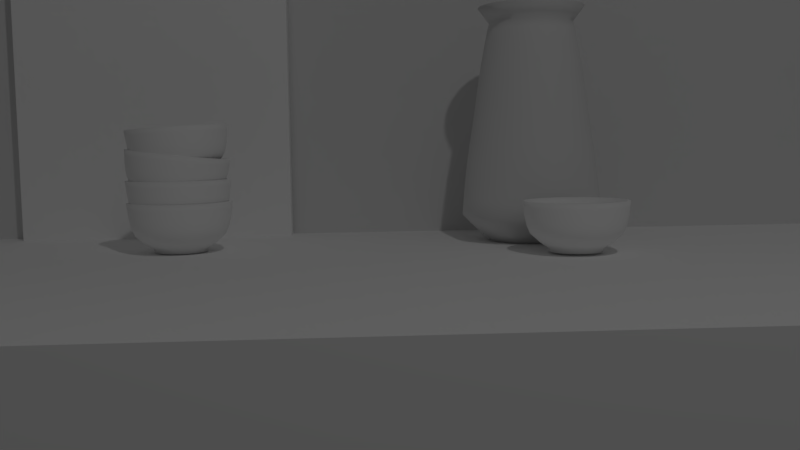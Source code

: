 # Source: scene3.blend  (saved by Blender 2.78.0; exported with 4.5.12 LTS)
import bpy
from mathutils import Matrix  # noqa: F401  (used for matrix-valued properties, if any)

bpy.ops.wm.read_factory_settings(use_empty=True)
scene = bpy.context.scene
scene.name = 'Scene'

# ---- collections
col_collection_1 = bpy.data.collections.new('Collection 1'); scene.collection.children.link(col_collection_1)

# ---- materials (node trees are filled in below, after node groups)
mat_material_003 = bpy.data.materials.new('Material.003')
mat_material_003.alpha_threshold = 0.0
mat_material_003.use_transparent_shadow = False
mat_material_003.diffuse_color = (1.0, 1.0, 1.0, 1.0)
mat_material_003.roughness = 0.5
mat_material_001 = bpy.data.materials.new('Material.001')
mat_material_001.alpha_threshold = 0.0
mat_material_001.use_transparent_shadow = False
mat_material_001.roughness = 0.5
mat_material = bpy.data.materials.new('Material')
mat_material.alpha_threshold = 0.0
mat_material.use_transparent_shadow = False
mat_material.diffuse_color = (1.0, 1.0, 1.0, 1.0)
mat_material.roughness = 0.5
mat_material.line_color = (0.0, 0.0, 0.0, 1.0)
mat_material_002 = bpy.data.materials.new('Material.002')
mat_material_002.alpha_threshold = 0.0
mat_material_002.use_transparent_shadow = False
mat_material_002.diffuse_color = (1.0, 1.0, 1.0, 1.0)
mat_material_002.roughness = 0.5
mat_material_004 = bpy.data.materials.new('Material.004')
mat_material_004.alpha_threshold = 0.0
mat_material_004.use_transparent_shadow = False
mat_material_004.diffuse_color = (1.0, 1.0, 1.0, 1.0)
mat_material_004.roughness = 0.5
mat_material_005 = bpy.data.materials.new('Material.005')
mat_material_005.alpha_threshold = 0.0
mat_material_005.use_transparent_shadow = False
mat_material_005.diffuse_color = (1.0, 1.0, 1.0, 1.0)
mat_material_005.roughness = 0.5
mat_material_008 = bpy.data.materials.new('Material.008')
mat_material_008.alpha_threshold = 0.0
mat_material_008.use_transparent_shadow = False
mat_material_008.diffuse_color = (0.4292, 0.4292, 0.4292, 1.0)
mat_material_008.roughness = 0.5
mat_material_006 = bpy.data.materials.new('Material.006')
mat_material_006.alpha_threshold = 0.0
mat_material_006.use_transparent_shadow = False
mat_material_006.diffuse_color = (1.0, 1.0, 1.0, 1.0)
mat_material_006.roughness = 0.5
mat_material_007 = bpy.data.materials.new('Material.007')
mat_material_007.alpha_threshold = 0.0
mat_material_007.use_transparent_shadow = False
mat_material_007.diffuse_color = (1.0, 1.0, 1.0, 1.0)
mat_material_007.roughness = 0.5
mat_material_009 = bpy.data.materials.new('Material.009')
mat_material_009.alpha_threshold = 0.0
mat_material_009.use_transparent_shadow = False
mat_material_009.roughness = 0.5
mat_material_010 = bpy.data.materials.new('Material.010')
mat_material_010.alpha_threshold = 0.0
mat_material_010.use_transparent_shadow = False
mat_material_010.diffuse_color = (1.0, 1.0, 1.0, 1.0)
mat_material_010.roughness = 0.5

# ---- material node trees

# ---- world
world_world = bpy.data.worlds.new('World'); scene.world = world_world
world_world.color = (0.05088, 0.05088, 0.05088)
world_world.use_sun_shadow = False
world_world.sun_shadow_jitter_overblur = 0.0
world_world.cycles.sampling_method = 'MANUAL'

# ---- cameras
cam_camera = bpy.data.cameras.new('Camera')
cam_camera.clip_end = 100.0
cam_camera.lens = 35.0
cam_camera.sensor_width = 32.0
cam_camera.sensor_height = 18.0
cam_camera.ortho_scale = 7.314
cam_camera.dof.focus_distance = 0.0
cam_camera.dof.aperture_fstop = 128.0

# ---- lights
light_lamp = bpy.data.lights.new('Lamp', 'POINT')
light_lamp.transmission_factor = 0.0
light_lamp.cutoff_distance = 30.0
light_lamp.energy = 100.0
light_lamp.shadow_buffer_clip_start = 1.001
light_lamp.shadow_soft_size = 0.1
light_lamp.shadow_maximum_resolution = 0.006
light_lamp.use_absolute_resolution = True

# ---- meshes
me_cube_001 = bpy.data.meshes.new('Cube.001')
me_cube_001.from_pydata([(-1.0, -1.0, -1.0), (-1.0, -1.0, 1.0), (-1.0, 1.0, -1.0), (-1.0, 1.0, 1.0), (1.0, -1.0, -1.0), (1.0, -1.0, 1.0), (1.0, 1.0, -1.0), (1.0, 1.0, 1.0)], [], [(0, 1, 3, 2), (2, 3, 7, 6), (6, 7, 5, 4), (4, 5, 1, 0), (2, 6, 4, 0), (7, 3, 1, 5)])
me_cube_001.materials.append(mat_material_003)
me_cube_001.use_remesh_preserve_volume = False
me_cube_001.use_remesh_preserve_attributes = False
me_cube_001.use_mirror_vertex_groups = False
me_cube_001.update()
me_plane = bpy.data.meshes.new('Plane')
me_plane.from_pydata([(-1.0, -1.0, 0.0), (1.0, -1.0, 0.0), (-1.0, 1.0, 0.0), (1.0, 1.0, 0.0)], [], [(0, 1, 3, 2)])
me_plane.materials.append(mat_material_001)
me_plane.use_remesh_preserve_volume = False
me_plane.use_remesh_preserve_attributes = False
me_plane.use_mirror_vertex_groups = False
me_plane.update()
me_cube = bpy.data.meshes.new('Cube')
me_cube.from_pydata([(1.0, 1.0, -1.0), (1.0, -1.0, -1.0), (-1.0, -1.0, -1.0), (-1.0, 1.0, -1.0), (1.0, 1.0, 1.0), (1.0, -1.0, 1.0), (-1.0, -1.0, 1.0), (-1.0, 1.0, 1.0)], [], [(0, 1, 2, 3), (4, 7, 6, 5), (0, 4, 5, 1), (1, 5, 6, 2), (2, 6, 7, 3), (4, 0, 3, 7)])
me_cube.materials.append(mat_material)
me_cube.materials.append(mat_material_002)
me_cube.use_remesh_preserve_volume = False
me_cube.use_remesh_preserve_attributes = False
me_cube.use_mirror_vertex_groups = False
me_cube.update()
me_circle = bpy.data.meshes.new('Circle')
me_circle.from_pydata([(0.0, 1.0, 0.0), (-0.1951, 0.9808, 0.0), (-0.3827, 0.9239, 0.0), (-0.5556, 0.8315, 0.0), (-0.7071, 0.7071, 0.0), (-0.8315, 0.5556, 0.0), (-0.9239, 0.3827, 0.0), (-0.9808, 0.1951, 0.0), (-1.0, 7.55e-08, 0.0), (-0.9808, -0.1951, 0.0), (-0.9239, -0.3827, 0.0), (-0.8315, -0.5556, 0.0), (-0.7071, -0.7071, 0.0), (-0.5556, -0.8315, 0.0), (-0.3827, -0.9239, 0.0), (-0.1951, -0.9808, 0.0), (3.258e-07, -1.0, 0.0), (0.1951, -0.9808, 0.0), (0.3827, -0.9239, 0.0), (0.5556, -0.8315, 0.0), (0.7071, -0.7071, 0.0), (0.8315, -0.5556, 0.0), (0.9239, -0.3827, 0.0), (0.9808, -0.1951, 0.0), (1.0, 9.656e-07, 0.0), (0.9808, 0.1951, 0.0), (0.9239, 0.3827, 0.0), (0.8315, 0.5556, 0.0), (0.7071, 0.7071, 0.0), (0.5556, 0.8315, 0.0), (0.3827, 0.9239, 0.0), (0.1951, 0.9808, 0.0), (3.562e-09, 1.03, 0.1261), (-0.2009, 1.01, 0.1261), (-0.3942, 0.9516, 0.1261), (-0.5722, 0.8564, 0.1261), (-0.7283, 0.7283, 0.1261), (-0.8564, 0.5722, 0.1261), (-0.9516, 0.3942, 0.1261), (-1.01, 0.2009, 0.1261), (-1.03, 6.921e-08, 0.1261), (-1.01, -0.2009, 0.1261), (-0.9516, -0.3942, 0.1261), (-0.8564, -0.5722, 0.1261), (-0.7283, -0.7283, 0.1261), (-0.5722, -0.8564, 0.1261), (-0.3942, -0.9516, 0.1261), (-0.2009, -1.01, 0.1261), (3.392e-07, -1.03, 0.1261), (0.2009, -1.01, 0.1261), (0.3942, -0.9516, 0.1261), (0.5722, -0.8564, 0.1261), (0.7283, -0.7283, 0.1261), (0.8564, -0.5722, 0.1261), (0.9516, -0.3942, 0.1261), (1.01, -0.2009, 0.1261), (1.03, 9.86e-07, 0.1261), (1.01, 0.2009, 0.1261), (0.9516, 0.3942, 0.1261), (0.8564, 0.5722, 0.1261), (0.7283, 0.7283, 0.1261), (0.5722, 0.8564, 0.1261), (0.3942, 0.9516, 0.1261), (0.2009, 1.01, 0.1261), (3.221e-08, 1.403, 0.373), (-0.2738, 1.376, 0.373), (-0.5371, 1.297, 0.373), (-0.7797, 1.167, 0.373), (-0.9924, 0.9924, 0.373), (-1.167, 0.7797, 0.373), (-1.297, 0.5371, 0.373), (-1.376, 0.2738, 0.373), (-1.403, -2.456e-08, 0.373), (-1.376, -0.2738, 0.373), (-1.297, -0.5371, 0.373), (-1.167, -0.7797, 0.373), (-0.9924, -0.9924, 0.373), (-0.7797, -1.167, 0.373), (-0.5371, -1.297, 0.373), (-0.2738, -1.376, 0.373), (4.895e-07, -1.403, 0.373), (0.2738, -1.376, 0.373), (0.5371, -1.297, 0.373), (0.7797, -1.167, 0.373), (0.9924, -0.9924, 0.373), (1.167, -0.7797, 0.373), (1.297, -0.5371, 0.373), (1.376, -0.2738, 0.373), (1.403, 1.225e-06, 0.373), (1.376, 0.2738, 0.373), (1.297, 0.5371, 0.373), (1.167, 0.7797, 0.373), (0.9924, 0.9924, 0.373), (0.7797, 1.167, 0.373), (0.5371, 1.297, 0.373), (0.2738, 1.376, 0.373), (6.321e-08, 1.775, 0.7092), (-0.3464, 1.741, 0.7092), (-0.6794, 1.64, 0.7092), (-0.9864, 1.476, 0.7092), (-1.255, 1.255, 0.7092), (-1.476, 0.9864, 0.7092), (-1.64, 0.6794, 0.7092), (-1.741, 0.3464, 0.7092), (-1.775, -1.041e-07, 0.7092), (-1.741, -0.3464, 0.7092), (-1.64, -0.6794, 0.7092), (-1.476, -0.9864, 0.7092), (-1.255, -1.255, 0.7092), (-0.9864, -1.476, 0.7092), (-0.6794, -1.64, 0.7092), (-0.3464, -1.741, 0.7092), (6.417e-07, -1.775, 0.7092), (0.3464, -1.741, 0.7092), (0.6794, -1.64, 0.7092), (0.9864, -1.476, 0.7092), (1.255, -1.255, 0.7092), (1.476, -0.9864, 0.7092), (1.64, -0.6794, 0.7092), (1.741, -0.3464, 0.7092), (1.775, 1.476e-06, 0.7092), (1.741, 0.3464, 0.7092), (1.64, 0.6794, 0.7092), (1.476, 0.9864, 0.7092), (1.255, 1.255, 0.7092), (0.9864, 1.476, 0.7092), (0.6794, 1.64, 0.7092), (0.3464, 1.741, 0.7092), (7.703e-08, 1.899, 0.9982), (-0.3704, 1.862, 0.9982), (-0.7266, 1.754, 0.9982), (-1.055, 1.579, 0.9982), (-1.343, 1.343, 0.9982), (-1.579, 1.055, 0.9982), (-1.754, 0.7266, 0.9982), (-1.862, 0.3704, 0.9982), (-1.899, -1.336e-07, 0.9982), (-1.862, -0.3704, 0.9982), (-1.754, -0.7266, 0.9982), (-1.579, -1.055, 0.9982), (-1.343, -1.343, 0.9982), (-1.055, -1.579, 0.9982), (-0.7266, -1.754, 0.9982), (-0.3704, -1.862, 0.9982), (6.957e-07, -1.899, 0.9982), (0.3704, -1.862, 0.9982), (0.7266, -1.754, 0.9982), (1.055, -1.579, 0.9982), (1.343, -1.343, 0.9982), (1.579, -1.055, 0.9982), (1.754, -0.7266, 0.9982), (1.862, -0.3704, 0.9982), (1.899, 1.556e-06, 0.9982), (1.862, 0.3704, 0.9982), (1.754, 0.7266, 0.9982), (1.579, 1.055, 0.9982), (1.343, 1.343, 0.9982), (1.055, 1.579, 0.9982), (0.7266, 1.754, 0.9982), (0.3704, 1.862, 0.9982), (8.613e-08, 1.955, 1.244), (-0.3815, 1.918, 1.244), (-0.7483, 1.806, 1.244), (-1.086, 1.626, 1.244), (-1.383, 1.383, 1.244), (-1.626, 1.086, 1.244), (-1.806, 0.7483, 1.244), (-1.918, 0.3815, 1.244), (-1.955, -1.462e-07, 1.244), (-1.918, -0.3815, 1.244), (-1.806, -0.7483, 1.244), (-1.626, -1.086, 1.244), (-1.383, -1.383, 1.244), (-1.086, -1.626, 1.244), (-0.7483, -1.806, 1.244), (-0.3815, -1.918, 1.244), (7.232e-07, -1.955, 1.244), (0.3815, -1.918, 1.244), (0.7483, -1.806, 1.244), (1.086, -1.626, 1.244), (1.383, -1.383, 1.244), (1.626, -1.086, 1.244), (1.806, -0.7483, 1.244), (1.918, -0.3815, 1.244), (1.955, 1.594e-06, 1.244), (1.918, 0.3815, 1.244), (1.806, 0.7483, 1.244), (1.626, 1.086, 1.244), (1.383, 1.383, 1.244), (1.086, 1.626, 1.244), (0.7483, 1.806, 1.244), (0.3815, 1.918, 1.244), (8.998e-08, 1.995, 1.509), (-0.3892, 1.957, 1.509), (-0.7635, 1.843, 1.509), (-1.108, 1.659, 1.509), (-1.411, 1.411, 1.509), (-1.659, 1.108, 1.509), (-1.843, 0.7635, 1.509), (-1.957, 0.3892, 1.509), (-1.995, -1.547e-07, 1.509), (-1.957, -0.3892, 1.509), (-1.843, -0.7635, 1.509), (-1.659, -1.108, 1.509), (-1.411, -1.411, 1.509), (-1.108, -1.659, 1.509), (-0.7635, -1.843, 1.509), (-0.3892, -1.957, 1.509), (7.401e-07, -1.995, 1.509), (0.3892, -1.957, 1.509), (0.7635, -1.843, 1.509), (1.108, -1.659, 1.509), (1.411, -1.411, 1.509), (1.659, -1.108, 1.509), (1.843, -0.7635, 1.509), (1.957, -0.3892, 1.509), (1.995, 1.621e-06, 1.509), (1.957, 0.3892, 1.509), (1.843, 0.7635, 1.509), (1.659, 1.108, 1.509), (1.411, 1.411, 1.509), (1.108, 1.659, 1.509), (0.7635, 1.843, 1.509), (0.3892, 1.957, 1.509), (9.219e-08, 2.024, 1.774), (-0.3949, 1.985, 1.774), (-0.7746, 1.87, 1.774), (-1.124, 1.683, 1.774), (-1.431, 1.431, 1.774), (-1.683, 1.124, 1.774), (-1.87, 0.7746, 1.774), (-1.985, 0.3949, 1.774), (-2.024, -1.62e-07, 1.774), (-1.985, -0.3949, 1.774), (-1.87, -0.7746, 1.774), (-1.683, -1.124, 1.774), (-1.431, -1.431, 1.774), (-1.124, -1.683, 1.774), (-0.7746, -1.87, 1.774), (-0.3949, -1.985, 1.774), (7.517e-07, -2.024, 1.774), (0.3949, -1.985, 1.774), (0.7746, -1.87, 1.774), (1.124, -1.683, 1.774), (1.431, -1.431, 1.774), (1.683, -1.124, 1.774), (1.87, -0.7746, 1.774), (1.985, -0.3949, 1.774), (2.024, 1.64e-06, 1.774), (1.985, 0.3949, 1.774), (1.87, 0.7746, 1.774), (1.683, 1.124, 1.774), (1.431, 1.431, 1.774), (1.124, 1.683, 1.774), (0.7745, 1.87, 1.774), (0.3949, 1.985, 1.774), (9.42e-08, 2.046, 2.001), (-0.3992, 2.007, 2.001), (-0.7832, 1.891, 2.001), (-1.137, 1.702, 2.001), (-1.447, 1.447, 2.001), (-1.702, 1.137, 2.001), (-1.891, 0.7832, 2.001), (-2.007, 0.3992, 2.001), (-2.046, -1.675e-07, 2.001), (-2.007, -0.3992, 2.001), (-1.891, -0.7832, 2.001), (-1.702, -1.137, 2.001), (-1.447, -1.447, 2.001), (-1.137, -1.702, 2.001), (-0.7832, -1.891, 2.001), (-0.3992, -2.007, 2.001), (7.61e-07, -2.046, 2.001), (0.3992, -2.007, 2.001), (0.7832, -1.891, 2.001), (1.137, -1.702, 2.001), (1.447, -1.447, 2.001), (1.702, -1.137, 2.001), (1.891, -0.7832, 2.001), (2.007, -0.3992, 2.001), (2.046, 1.654e-06, 2.001), (2.007, 0.3993, 2.001), (1.891, 0.7832, 2.001), (1.702, 1.137, 2.001), (1.447, 1.447, 2.001), (1.137, 1.702, 2.001), (0.7832, 1.891, 2.001), (0.3992, 2.007, 2.001)], [], [(10, 9, 41, 42), (24, 23, 55, 56), (11, 10, 42, 43), (25, 24, 56, 57), (12, 11, 43, 44), (26, 25, 57, 58), (13, 12, 44, 45), (27, 26, 58, 59), (14, 13, 45, 46), (1, 0, 32, 33), (28, 27, 59, 60), (15, 14, 46, 47), (2, 1, 33, 34), (29, 28, 60, 61), (16, 15, 47, 48), (3, 2, 34, 35), (30, 29, 61, 62), (17, 16, 48, 49), (4, 3, 35, 36), (31, 30, 62, 63), (18, 17, 49, 50), (5, 4, 36, 37), (0, 31, 63, 32), (19, 18, 50, 51), (6, 5, 37, 38), (20, 19, 51, 52), (7, 6, 38, 39), (21, 20, 52, 53), (8, 7, 39, 40), (22, 21, 53, 54), (9, 8, 40, 41), (23, 22, 54, 55), (37, 36, 68, 69), (32, 63, 95, 64), (51, 50, 82, 83), (38, 37, 69, 70), (52, 51, 83, 84), (39, 38, 70, 71), (53, 52, 84, 85), (40, 39, 71, 72), (54, 53, 85, 86), (41, 40, 72, 73), (55, 54, 86, 87), (42, 41, 73, 74), (56, 55, 87, 88), (43, 42, 74, 75), (57, 56, 88, 89), (44, 43, 75, 76), (58, 57, 89, 90), (45, 44, 76, 77), (59, 58, 90, 91), (46, 45, 77, 78), (33, 32, 64, 65), (60, 59, 91, 92), (47, 46, 78, 79), (34, 33, 65, 66), (61, 60, 92, 93), (48, 47, 79, 80), (35, 34, 66, 67), (62, 61, 93, 94), (49, 48, 80, 81), (36, 35, 67, 68), (63, 62, 94, 95), (50, 49, 81, 82), (72, 71, 103, 104), (86, 85, 117, 118), (73, 72, 104, 105), (87, 86, 118, 119), (74, 73, 105, 106), (88, 87, 119, 120), (75, 74, 106, 107), (89, 88, 120, 121), (76, 75, 107, 108), (90, 89, 121, 122), (77, 76, 108, 109), (91, 90, 122, 123), (78, 77, 109, 110), (65, 64, 96, 97), (92, 91, 123, 124), (79, 78, 110, 111), (66, 65, 97, 98), (93, 92, 124, 125), (80, 79, 111, 112), (67, 66, 98, 99), (94, 93, 125, 126), (81, 80, 112, 113), (68, 67, 99, 100), (95, 94, 126, 127), (82, 81, 113, 114), (69, 68, 100, 101), (64, 95, 127, 96), (83, 82, 114, 115), (70, 69, 101, 102), (84, 83, 115, 116), (71, 70, 102, 103), (85, 84, 116, 117), (107, 106, 138, 139), (121, 120, 152, 153), (108, 107, 139, 140), (122, 121, 153, 154), (109, 108, 140, 141), (123, 122, 154, 155), (110, 109, 141, 142), (97, 96, 128, 129), (124, 123, 155, 156), (111, 110, 142, 143), (98, 97, 129, 130), (125, 124, 156, 157), (112, 111, 143, 144), (99, 98, 130, 131), (126, 125, 157, 158), (113, 112, 144, 145), (100, 99, 131, 132), (127, 126, 158, 159), (114, 113, 145, 146), (101, 100, 132, 133), (96, 127, 159, 128), (115, 114, 146, 147), (102, 101, 133, 134), (116, 115, 147, 148), (103, 102, 134, 135), (117, 116, 148, 149), (104, 103, 135, 136), (118, 117, 149, 150), (105, 104, 136, 137), (119, 118, 150, 151), (106, 105, 137, 138), (120, 119, 151, 152), (142, 141, 173, 174), (129, 128, 160, 161), (156, 155, 187, 188), (143, 142, 174, 175), (130, 129, 161, 162), (157, 156, 188, 189), (144, 143, 175, 176), (131, 130, 162, 163), (158, 157, 189, 190), (145, 144, 176, 177), (132, 131, 163, 164), (159, 158, 190, 191), (146, 145, 177, 178), (133, 132, 164, 165), (128, 159, 191, 160), (147, 146, 178, 179), (134, 133, 165, 166), (148, 147, 179, 180), (135, 134, 166, 167), (149, 148, 180, 181), (136, 135, 167, 168), (150, 149, 181, 182), (137, 136, 168, 169), (151, 150, 182, 183), (138, 137, 169, 170), (152, 151, 183, 184), (139, 138, 170, 171), (153, 152, 184, 185), (140, 139, 171, 172), (154, 153, 185, 186), (141, 140, 172, 173), (155, 154, 186, 187), (177, 176, 208, 209), (164, 163, 195, 196), (191, 190, 222, 223), (178, 177, 209, 210), (165, 164, 196, 197), (160, 191, 223, 192), (179, 178, 210, 211), (166, 165, 197, 198), (180, 179, 211, 212), (167, 166, 198, 199), (181, 180, 212, 213), (168, 167, 199, 200), (182, 181, 213, 214), (169, 168, 200, 201), (183, 182, 214, 215), (170, 169, 201, 202), (184, 183, 215, 216), (171, 170, 202, 203), (185, 184, 216, 217), (172, 171, 203, 204), (186, 185, 217, 218), (173, 172, 204, 205), (187, 186, 218, 219), (174, 173, 205, 206), (161, 160, 192, 193), (188, 187, 219, 220), (175, 174, 206, 207), (162, 161, 193, 194), (189, 188, 220, 221), (176, 175, 207, 208), (163, 162, 194, 195), (190, 189, 221, 222), (212, 211, 243, 244), (199, 198, 230, 231), (213, 212, 244, 245), (200, 199, 231, 232), (214, 213, 245, 246), (201, 200, 232, 233), (215, 214, 246, 247), (202, 201, 233, 234), (216, 215, 247, 248), (203, 202, 234, 235), (217, 216, 248, 249), (204, 203, 235, 236), (218, 217, 249, 250), (205, 204, 236, 237), (219, 218, 250, 251), (206, 205, 237, 238), (193, 192, 224, 225), (220, 219, 251, 252), (207, 206, 238, 239), (194, 193, 225, 226), (221, 220, 252, 253), (208, 207, 239, 240), (195, 194, 226, 227), (222, 221, 253, 254), (209, 208, 240, 241), (196, 195, 227, 228), (223, 222, 254, 255), (210, 209, 241, 242), (197, 196, 228, 229), (192, 223, 255, 224), (211, 210, 242, 243), (198, 197, 229, 230), (247, 246, 278, 279), (234, 233, 265, 266), (248, 247, 279, 280), (235, 234, 266, 267), (249, 248, 280, 281), (236, 235, 267, 268), (250, 249, 281, 282), (237, 236, 268, 269), (251, 250, 282, 283), (238, 237, 269, 270), (225, 224, 256, 257), (252, 251, 283, 284), (239, 238, 270, 271), (226, 225, 257, 258), (253, 252, 284, 285), (240, 239, 271, 272), (227, 226, 258, 259), (254, 253, 285, 286), (241, 240, 272, 273), (228, 227, 259, 260), (255, 254, 286, 287), (242, 241, 273, 274), (229, 228, 260, 261), (224, 255, 287, 256), (243, 242, 274, 275), (230, 229, 261, 262), (244, 243, 275, 276), (231, 230, 262, 263), (245, 244, 276, 277), (232, 231, 263, 264), (246, 245, 277, 278), (233, 232, 264, 265), (1, 2, 3, 4, 5, 6, 7, 8, 9, 10, 11, 12, 13, 14, 15, 16, 17, 18, 19, 20, 21, 22, 23, 24, 25, 26, 27, 28, 29, 30, 31, 0)])
me_circle.polygons.foreach_set('use_smooth', [True] * 257)
me_circle.materials.append(mat_material_004)
me_circle.use_remesh_preserve_volume = False
me_circle.use_remesh_preserve_attributes = False
me_circle.use_mirror_vertex_groups = False
me_circle.update()
me_circle_002 = bpy.data.meshes.new('Circle.002')
me_circle_002.from_pydata([(0.0, 1.0, 0.0), (-0.1951, 0.9808, 0.0), (-0.3827, 0.9239, 0.0), (-0.5556, 0.8315, 0.0), (-0.7071, 0.7071, 0.0), (-0.8315, 0.5556, 0.0), (-0.9239, 0.3827, 0.0), (-0.9808, 0.1951, 0.0), (-1.0, 7.55e-08, 0.0), (-0.9808, -0.1951, 0.0), (-0.9239, -0.3827, 0.0), (-0.8315, -0.5556, 0.0), (-0.7071, -0.7071, 0.0), (-0.5556, -0.8315, 0.0), (-0.3827, -0.9239, 0.0), (-0.1951, -0.9808, 0.0), (3.258e-07, -1.0, 0.0), (0.1951, -0.9808, 0.0), (0.3827, -0.9239, 0.0), (0.5556, -0.8315, 0.0), (0.7071, -0.7071, 0.0), (0.8315, -0.5556, 0.0), (0.9239, -0.3827, 0.0), (0.9808, -0.1951, 0.0), (1.0, 9.656e-07, 0.0), (0.9808, 0.1951, 0.0), (0.9239, 0.3827, 0.0), (0.8315, 0.5556, 0.0), (0.7071, 0.7071, 0.0), (0.5556, 0.8315, 0.0), (0.3827, 0.9239, 0.0), (0.1951, 0.9808, 0.0), (3.562e-09, 1.03, 0.1261), (-0.2009, 1.01, 0.1261), (-0.3942, 0.9516, 0.1261), (-0.5722, 0.8564, 0.1261), (-0.7283, 0.7283, 0.1261), (-0.8564, 0.5722, 0.1261), (-0.9516, 0.3942, 0.1261), (-1.01, 0.2009, 0.1261), (-1.03, 6.921e-08, 0.1261), (-1.01, -0.2009, 0.1261), (-0.9516, -0.3942, 0.1261), (-0.8564, -0.5722, 0.1261), (-0.7283, -0.7283, 0.1261), (-0.5722, -0.8564, 0.1261), (-0.3942, -0.9516, 0.1261), (-0.2009, -1.01, 0.1261), (3.392e-07, -1.03, 0.1261), (0.2009, -1.01, 0.1261), (0.3942, -0.9516, 0.1261), (0.5722, -0.8564, 0.1261), (0.7283, -0.7283, 0.1261), (0.8564, -0.5722, 0.1261), (0.9516, -0.3942, 0.1261), (1.01, -0.2009, 0.1261), (1.03, 9.86e-07, 0.1261), (1.01, 0.2009, 0.1261), (0.9516, 0.3942, 0.1261), (0.8564, 0.5722, 0.1261), (0.7283, 0.7283, 0.1261), (0.5722, 0.8564, 0.1261), (0.3942, 0.9516, 0.1261), (0.2009, 1.01, 0.1261), (3.221e-08, 1.403, 0.373), (-0.2738, 1.376, 0.373), (-0.5371, 1.297, 0.373), (-0.7797, 1.167, 0.373), (-0.9924, 0.9924, 0.373), (-1.167, 0.7797, 0.373), (-1.297, 0.5371, 0.373), (-1.376, 0.2738, 0.373), (-1.403, -2.456e-08, 0.373), (-1.376, -0.2738, 0.373), (-1.297, -0.5371, 0.373), (-1.167, -0.7797, 0.373), (-0.9924, -0.9924, 0.373), (-0.7797, -1.167, 0.373), (-0.5371, -1.297, 0.373), (-0.2738, -1.376, 0.373), (4.895e-07, -1.403, 0.373), (0.2738, -1.376, 0.373), (0.5371, -1.297, 0.373), (0.7797, -1.167, 0.373), (0.9924, -0.9924, 0.373), (1.167, -0.7797, 0.373), (1.297, -0.5371, 0.373), (1.376, -0.2738, 0.373), (1.403, 1.225e-06, 0.373), (1.376, 0.2738, 0.373), (1.297, 0.5371, 0.373), (1.167, 0.7797, 0.373), (0.9924, 0.9924, 0.373), (0.7797, 1.167, 0.373), (0.5371, 1.297, 0.373), (0.2738, 1.376, 0.373), (6.321e-08, 1.775, 0.7092), (-0.3464, 1.741, 0.7092), (-0.6794, 1.64, 0.7092), (-0.9864, 1.476, 0.7092), (-1.255, 1.255, 0.7092), (-1.476, 0.9864, 0.7092), (-1.64, 0.6794, 0.7092), (-1.741, 0.3464, 0.7092), (-1.775, -1.041e-07, 0.7092), (-1.741, -0.3464, 0.7092), (-1.64, -0.6794, 0.7092), (-1.476, -0.9864, 0.7092), (-1.255, -1.255, 0.7092), (-0.9864, -1.476, 0.7092), (-0.6794, -1.64, 0.7092), (-0.3464, -1.741, 0.7092), (6.417e-07, -1.775, 0.7092), (0.3464, -1.741, 0.7092), (0.6794, -1.64, 0.7092), (0.9864, -1.476, 0.7092), (1.255, -1.255, 0.7092), (1.476, -0.9864, 0.7092), (1.64, -0.6794, 0.7092), (1.741, -0.3464, 0.7092), (1.775, 1.476e-06, 0.7092), (1.741, 0.3464, 0.7092), (1.64, 0.6794, 0.7092), (1.476, 0.9864, 0.7092), (1.255, 1.255, 0.7092), (0.9864, 1.476, 0.7092), (0.6794, 1.64, 0.7092), (0.3464, 1.741, 0.7092), (7.703e-08, 1.899, 0.9982), (-0.3704, 1.862, 0.9982), (-0.7266, 1.754, 0.9982), (-1.055, 1.579, 0.9982), (-1.343, 1.343, 0.9982), (-1.579, 1.055, 0.9982), (-1.754, 0.7266, 0.9982), (-1.862, 0.3704, 0.9982), (-1.899, -1.336e-07, 0.9982), (-1.862, -0.3704, 0.9982), (-1.754, -0.7266, 0.9982), (-1.579, -1.055, 0.9982), (-1.343, -1.343, 0.9982), (-1.055, -1.579, 0.9982), (-0.7266, -1.754, 0.9982), (-0.3704, -1.862, 0.9982), (6.957e-07, -1.899, 0.9982), (0.3704, -1.862, 0.9982), (0.7266, -1.754, 0.9982), (1.055, -1.579, 0.9982), (1.343, -1.343, 0.9982), (1.579, -1.055, 0.9982), (1.754, -0.7266, 0.9982), (1.862, -0.3704, 0.9982), (1.899, 1.556e-06, 0.9982), (1.862, 0.3704, 0.9982), (1.754, 0.7266, 0.9982), (1.579, 1.055, 0.9982), (1.343, 1.343, 0.9982), (1.055, 1.579, 0.9982), (0.7266, 1.754, 0.9982), (0.3704, 1.862, 0.9982), (8.613e-08, 1.955, 1.244), (-0.3815, 1.918, 1.244), (-0.7483, 1.806, 1.244), (-1.086, 1.626, 1.244), (-1.383, 1.383, 1.244), (-1.626, 1.086, 1.244), (-1.806, 0.7483, 1.244), (-1.918, 0.3815, 1.244), (-1.955, -1.462e-07, 1.244), (-1.918, -0.3815, 1.244), (-1.806, -0.7483, 1.244), (-1.626, -1.086, 1.244), (-1.383, -1.383, 1.244), (-1.086, -1.626, 1.244), (-0.7483, -1.806, 1.244), (-0.3815, -1.918, 1.244), (7.232e-07, -1.955, 1.244), (0.3815, -1.918, 1.244), (0.7483, -1.806, 1.244), (1.086, -1.626, 1.244), (1.383, -1.383, 1.244), (1.626, -1.086, 1.244), (1.806, -0.7483, 1.244), (1.918, -0.3815, 1.244), (1.955, 1.594e-06, 1.244), (1.918, 0.3815, 1.244), (1.806, 0.7483, 1.244), (1.626, 1.086, 1.244), (1.383, 1.383, 1.244), (1.086, 1.626, 1.244), (0.7483, 1.806, 1.244), (0.3815, 1.918, 1.244), (8.998e-08, 1.995, 1.509), (-0.3892, 1.957, 1.509), (-0.7635, 1.843, 1.509), (-1.108, 1.659, 1.509), (-1.411, 1.411, 1.509), (-1.659, 1.108, 1.509), (-1.843, 0.7635, 1.509), (-1.957, 0.3892, 1.509), (-1.995, -1.547e-07, 1.509), (-1.957, -0.3892, 1.509), (-1.843, -0.7635, 1.509), (-1.659, -1.108, 1.509), (-1.411, -1.411, 1.509), (-1.108, -1.659, 1.509), (-0.7635, -1.843, 1.509), (-0.3892, -1.957, 1.509), (7.401e-07, -1.995, 1.509), (0.3892, -1.957, 1.509), (0.7635, -1.843, 1.509), (1.108, -1.659, 1.509), (1.411, -1.411, 1.509), (1.659, -1.108, 1.509), (1.843, -0.7635, 1.509), (1.957, -0.3892, 1.509), (1.995, 1.621e-06, 1.509), (1.957, 0.3892, 1.509), (1.843, 0.7635, 1.509), (1.659, 1.108, 1.509), (1.411, 1.411, 1.509), (1.108, 1.659, 1.509), (0.7635, 1.843, 1.509), (0.3892, 1.957, 1.509), (9.219e-08, 2.024, 1.774), (-0.3949, 1.985, 1.774), (-0.7746, 1.87, 1.774), (-1.124, 1.683, 1.774), (-1.431, 1.431, 1.774), (-1.683, 1.124, 1.774), (-1.87, 0.7746, 1.774), (-1.985, 0.3949, 1.774), (-2.024, -1.62e-07, 1.774), (-1.985, -0.3949, 1.774), (-1.87, -0.7746, 1.774), (-1.683, -1.124, 1.774), (-1.431, -1.431, 1.774), (-1.124, -1.683, 1.774), (-0.7746, -1.87, 1.774), (-0.3949, -1.985, 1.774), (7.517e-07, -2.024, 1.774), (0.3949, -1.985, 1.774), (0.7746, -1.87, 1.774), (1.124, -1.683, 1.774), (1.431, -1.431, 1.774), (1.683, -1.124, 1.774), (1.87, -0.7746, 1.774), (1.985, -0.3949, 1.774), (2.024, 1.64e-06, 1.774), (1.985, 0.3949, 1.774), (1.87, 0.7746, 1.774), (1.683, 1.124, 1.774), (1.431, 1.431, 1.774), (1.124, 1.683, 1.774), (0.7745, 1.87, 1.774), (0.3949, 1.985, 1.774), (9.42e-08, 2.046, 2.001), (-0.3992, 2.007, 2.001), (-0.7832, 1.891, 2.001), (-1.137, 1.702, 2.001), (-1.447, 1.447, 2.001), (-1.702, 1.137, 2.001), (-1.891, 0.7832, 2.001), (-2.007, 0.3992, 2.001), (-2.046, -1.675e-07, 2.001), (-2.007, -0.3992, 2.001), (-1.891, -0.7832, 2.001), (-1.702, -1.137, 2.001), (-1.447, -1.447, 2.001), (-1.137, -1.702, 2.001), (-0.7832, -1.891, 2.001), (-0.3992, -2.007, 2.001), (7.61e-07, -2.046, 2.001), (0.3992, -2.007, 2.001), (0.7832, -1.891, 2.001), (1.137, -1.702, 2.001), (1.447, -1.447, 2.001), (1.702, -1.137, 2.001), (1.891, -0.7832, 2.001), (2.007, -0.3992, 2.001), (2.046, 1.654e-06, 2.001), (2.007, 0.3993, 2.001), (1.891, 0.7832, 2.001), (1.702, 1.137, 2.001), (1.447, 1.447, 2.001), (1.137, 1.702, 2.001), (0.7832, 1.891, 2.001), (0.3992, 2.007, 2.001)], [], [(10, 9, 41, 42), (24, 23, 55, 56), (11, 10, 42, 43), (25, 24, 56, 57), (12, 11, 43, 44), (26, 25, 57, 58), (13, 12, 44, 45), (27, 26, 58, 59), (14, 13, 45, 46), (1, 0, 32, 33), (28, 27, 59, 60), (15, 14, 46, 47), (2, 1, 33, 34), (29, 28, 60, 61), (16, 15, 47, 48), (3, 2, 34, 35), (30, 29, 61, 62), (17, 16, 48, 49), (4, 3, 35, 36), (31, 30, 62, 63), (18, 17, 49, 50), (5, 4, 36, 37), (0, 31, 63, 32), (19, 18, 50, 51), (6, 5, 37, 38), (20, 19, 51, 52), (7, 6, 38, 39), (21, 20, 52, 53), (8, 7, 39, 40), (22, 21, 53, 54), (9, 8, 40, 41), (23, 22, 54, 55), (37, 36, 68, 69), (32, 63, 95, 64), (51, 50, 82, 83), (38, 37, 69, 70), (52, 51, 83, 84), (39, 38, 70, 71), (53, 52, 84, 85), (40, 39, 71, 72), (54, 53, 85, 86), (41, 40, 72, 73), (55, 54, 86, 87), (42, 41, 73, 74), (56, 55, 87, 88), (43, 42, 74, 75), (57, 56, 88, 89), (44, 43, 75, 76), (58, 57, 89, 90), (45, 44, 76, 77), (59, 58, 90, 91), (46, 45, 77, 78), (33, 32, 64, 65), (60, 59, 91, 92), (47, 46, 78, 79), (34, 33, 65, 66), (61, 60, 92, 93), (48, 47, 79, 80), (35, 34, 66, 67), (62, 61, 93, 94), (49, 48, 80, 81), (36, 35, 67, 68), (63, 62, 94, 95), (50, 49, 81, 82), (72, 71, 103, 104), (86, 85, 117, 118), (73, 72, 104, 105), (87, 86, 118, 119), (74, 73, 105, 106), (88, 87, 119, 120), (75, 74, 106, 107), (89, 88, 120, 121), (76, 75, 107, 108), (90, 89, 121, 122), (77, 76, 108, 109), (91, 90, 122, 123), (78, 77, 109, 110), (65, 64, 96, 97), (92, 91, 123, 124), (79, 78, 110, 111), (66, 65, 97, 98), (93, 92, 124, 125), (80, 79, 111, 112), (67, 66, 98, 99), (94, 93, 125, 126), (81, 80, 112, 113), (68, 67, 99, 100), (95, 94, 126, 127), (82, 81, 113, 114), (69, 68, 100, 101), (64, 95, 127, 96), (83, 82, 114, 115), (70, 69, 101, 102), (84, 83, 115, 116), (71, 70, 102, 103), (85, 84, 116, 117), (107, 106, 138, 139), (121, 120, 152, 153), (108, 107, 139, 140), (122, 121, 153, 154), (109, 108, 140, 141), (123, 122, 154, 155), (110, 109, 141, 142), (97, 96, 128, 129), (124, 123, 155, 156), (111, 110, 142, 143), (98, 97, 129, 130), (125, 124, 156, 157), (112, 111, 143, 144), (99, 98, 130, 131), (126, 125, 157, 158), (113, 112, 144, 145), (100, 99, 131, 132), (127, 126, 158, 159), (114, 113, 145, 146), (101, 100, 132, 133), (96, 127, 159, 128), (115, 114, 146, 147), (102, 101, 133, 134), (116, 115, 147, 148), (103, 102, 134, 135), (117, 116, 148, 149), (104, 103, 135, 136), (118, 117, 149, 150), (105, 104, 136, 137), (119, 118, 150, 151), (106, 105, 137, 138), (120, 119, 151, 152), (142, 141, 173, 174), (129, 128, 160, 161), (156, 155, 187, 188), (143, 142, 174, 175), (130, 129, 161, 162), (157, 156, 188, 189), (144, 143, 175, 176), (131, 130, 162, 163), (158, 157, 189, 190), (145, 144, 176, 177), (132, 131, 163, 164), (159, 158, 190, 191), (146, 145, 177, 178), (133, 132, 164, 165), (128, 159, 191, 160), (147, 146, 178, 179), (134, 133, 165, 166), (148, 147, 179, 180), (135, 134, 166, 167), (149, 148, 180, 181), (136, 135, 167, 168), (150, 149, 181, 182), (137, 136, 168, 169), (151, 150, 182, 183), (138, 137, 169, 170), (152, 151, 183, 184), (139, 138, 170, 171), (153, 152, 184, 185), (140, 139, 171, 172), (154, 153, 185, 186), (141, 140, 172, 173), (155, 154, 186, 187), (177, 176, 208, 209), (164, 163, 195, 196), (191, 190, 222, 223), (178, 177, 209, 210), (165, 164, 196, 197), (160, 191, 223, 192), (179, 178, 210, 211), (166, 165, 197, 198), (180, 179, 211, 212), (167, 166, 198, 199), (181, 180, 212, 213), (168, 167, 199, 200), (182, 181, 213, 214), (169, 168, 200, 201), (183, 182, 214, 215), (170, 169, 201, 202), (184, 183, 215, 216), (171, 170, 202, 203), (185, 184, 216, 217), (172, 171, 203, 204), (186, 185, 217, 218), (173, 172, 204, 205), (187, 186, 218, 219), (174, 173, 205, 206), (161, 160, 192, 193), (188, 187, 219, 220), (175, 174, 206, 207), (162, 161, 193, 194), (189, 188, 220, 221), (176, 175, 207, 208), (163, 162, 194, 195), (190, 189, 221, 222), (212, 211, 243, 244), (199, 198, 230, 231), (213, 212, 244, 245), (200, 199, 231, 232), (214, 213, 245, 246), (201, 200, 232, 233), (215, 214, 246, 247), (202, 201, 233, 234), (216, 215, 247, 248), (203, 202, 234, 235), (217, 216, 248, 249), (204, 203, 235, 236), (218, 217, 249, 250), (205, 204, 236, 237), (219, 218, 250, 251), (206, 205, 237, 238), (193, 192, 224, 225), (220, 219, 251, 252), (207, 206, 238, 239), (194, 193, 225, 226), (221, 220, 252, 253), (208, 207, 239, 240), (195, 194, 226, 227), (222, 221, 253, 254), (209, 208, 240, 241), (196, 195, 227, 228), (223, 222, 254, 255), (210, 209, 241, 242), (197, 196, 228, 229), (192, 223, 255, 224), (211, 210, 242, 243), (198, 197, 229, 230), (247, 246, 278, 279), (234, 233, 265, 266), (248, 247, 279, 280), (235, 234, 266, 267), (249, 248, 280, 281), (236, 235, 267, 268), (250, 249, 281, 282), (237, 236, 268, 269), (251, 250, 282, 283), (238, 237, 269, 270), (225, 224, 256, 257), (252, 251, 283, 284), (239, 238, 270, 271), (226, 225, 257, 258), (253, 252, 284, 285), (240, 239, 271, 272), (227, 226, 258, 259), (254, 253, 285, 286), (241, 240, 272, 273), (228, 227, 259, 260), (255, 254, 286, 287), (242, 241, 273, 274), (229, 228, 260, 261), (224, 255, 287, 256), (243, 242, 274, 275), (230, 229, 261, 262), (244, 243, 275, 276), (231, 230, 262, 263), (245, 244, 276, 277), (232, 231, 263, 264), (246, 245, 277, 278), (233, 232, 264, 265), (1, 2, 3, 4, 5, 6, 7, 8, 9, 10, 11, 12, 13, 14, 15, 16, 17, 18, 19, 20, 21, 22, 23, 24, 25, 26, 27, 28, 29, 30, 31, 0)])
me_circle_002.polygons.foreach_set('use_smooth', [True] * 257)
me_circle_002.materials.append(mat_material_005)
me_circle_002.materials.append(mat_material_008)
me_circle_002.use_remesh_preserve_volume = False
me_circle_002.use_remesh_preserve_attributes = False
me_circle_002.use_mirror_vertex_groups = False
me_circle_002.update()
me_circle_003 = bpy.data.meshes.new('Circle.003')
me_circle_003.from_pydata([(0.0, 1.0, 0.0), (-0.1951, 0.9808, 0.0), (-0.3827, 0.9239, 0.0), (-0.5556, 0.8315, 0.0), (-0.7071, 0.7071, 0.0), (-0.8315, 0.5556, 0.0), (-0.9239, 0.3827, 0.0), (-0.9808, 0.1951, 0.0), (-1.0, 7.55e-08, 0.0), (-0.9808, -0.1951, 0.0), (-0.9239, -0.3827, 0.0), (-0.8315, -0.5556, 0.0), (-0.7071, -0.7071, 0.0), (-0.5556, -0.8315, 0.0), (-0.3827, -0.9239, 0.0), (-0.1951, -0.9808, 0.0), (3.258e-07, -1.0, 0.0), (0.1951, -0.9808, 0.0), (0.3827, -0.9239, 0.0), (0.5556, -0.8315, 0.0), (0.7071, -0.7071, 0.0), (0.8315, -0.5556, 0.0), (0.9239, -0.3827, 0.0), (0.9808, -0.1951, 0.0), (1.0, 9.656e-07, 0.0), (0.9808, 0.1951, 0.0), (0.9239, 0.3827, 0.0), (0.8315, 0.5556, 0.0), (0.7071, 0.7071, 0.0), (0.5556, 0.8315, 0.0), (0.3827, 0.9239, 0.0), (0.1951, 0.9808, 0.0), (3.562e-09, 1.03, 0.1261), (-0.2009, 1.01, 0.1261), (-0.3942, 0.9516, 0.1261), (-0.5722, 0.8564, 0.1261), (-0.7283, 0.7283, 0.1261), (-0.8564, 0.5722, 0.1261), (-0.9516, 0.3942, 0.1261), (-1.01, 0.2009, 0.1261), (-1.03, 6.921e-08, 0.1261), (-1.01, -0.2009, 0.1261), (-0.9516, -0.3942, 0.1261), (-0.8564, -0.5722, 0.1261), (-0.7283, -0.7283, 0.1261), (-0.5722, -0.8564, 0.1261), (-0.3942, -0.9516, 0.1261), (-0.2009, -1.01, 0.1261), (3.392e-07, -1.03, 0.1261), (0.2009, -1.01, 0.1261), (0.3942, -0.9516, 0.1261), (0.5722, -0.8564, 0.1261), (0.7283, -0.7283, 0.1261), (0.8564, -0.5722, 0.1261), (0.9516, -0.3942, 0.1261), (1.01, -0.2009, 0.1261), (1.03, 9.86e-07, 0.1261), (1.01, 0.2009, 0.1261), (0.9516, 0.3942, 0.1261), (0.8564, 0.5722, 0.1261), (0.7283, 0.7283, 0.1261), (0.5722, 0.8564, 0.1261), (0.3942, 0.9516, 0.1261), (0.2009, 1.01, 0.1261), (3.221e-08, 1.403, 0.373), (-0.2738, 1.376, 0.373), (-0.5371, 1.297, 0.373), (-0.7797, 1.167, 0.373), (-0.9924, 0.9924, 0.373), (-1.167, 0.7797, 0.373), (-1.297, 0.5371, 0.373), (-1.376, 0.2738, 0.373), (-1.403, -2.456e-08, 0.373), (-1.376, -0.2738, 0.373), (-1.297, -0.5371, 0.373), (-1.167, -0.7797, 0.373), (-0.9924, -0.9924, 0.373), (-0.7797, -1.167, 0.373), (-0.5371, -1.297, 0.373), (-0.2738, -1.376, 0.373), (4.895e-07, -1.403, 0.373), (0.2738, -1.376, 0.373), (0.5371, -1.297, 0.373), (0.7797, -1.167, 0.373), (0.9924, -0.9924, 0.373), (1.167, -0.7797, 0.373), (1.297, -0.5371, 0.373), (1.376, -0.2738, 0.373), (1.403, 1.225e-06, 0.373), (1.376, 0.2738, 0.373), (1.297, 0.5371, 0.373), (1.167, 0.7797, 0.373), (0.9924, 0.9924, 0.373), (0.7797, 1.167, 0.373), (0.5371, 1.297, 0.373), (0.2738, 1.376, 0.373), (6.321e-08, 1.775, 0.7092), (-0.3464, 1.741, 0.7092), (-0.6794, 1.64, 0.7092), (-0.9864, 1.476, 0.7092), (-1.255, 1.255, 0.7092), (-1.476, 0.9864, 0.7092), (-1.64, 0.6794, 0.7092), (-1.741, 0.3464, 0.7092), (-1.775, -1.041e-07, 0.7092), (-1.741, -0.3464, 0.7092), (-1.64, -0.6794, 0.7092), (-1.476, -0.9864, 0.7092), (-1.255, -1.255, 0.7092), (-0.9864, -1.476, 0.7092), (-0.6794, -1.64, 0.7092), (-0.3464, -1.741, 0.7092), (6.417e-07, -1.775, 0.7092), (0.3464, -1.741, 0.7092), (0.6794, -1.64, 0.7092), (0.9864, -1.476, 0.7092), (1.255, -1.255, 0.7092), (1.476, -0.9864, 0.7092), (1.64, -0.6794, 0.7092), (1.741, -0.3464, 0.7092), (1.775, 1.476e-06, 0.7092), (1.741, 0.3464, 0.7092), (1.64, 0.6794, 0.7092), (1.476, 0.9864, 0.7092), (1.255, 1.255, 0.7092), (0.9864, 1.476, 0.7092), (0.6794, 1.64, 0.7092), (0.3464, 1.741, 0.7092), (7.703e-08, 1.899, 0.9982), (-0.3704, 1.862, 0.9982), (-0.7266, 1.754, 0.9982), (-1.055, 1.579, 0.9982), (-1.343, 1.343, 0.9982), (-1.579, 1.055, 0.9982), (-1.754, 0.7266, 0.9982), (-1.862, 0.3704, 0.9982), (-1.899, -1.336e-07, 0.9982), (-1.862, -0.3704, 0.9982), (-1.754, -0.7266, 0.9982), (-1.579, -1.055, 0.9982), (-1.343, -1.343, 0.9982), (-1.055, -1.579, 0.9982), (-0.7266, -1.754, 0.9982), (-0.3704, -1.862, 0.9982), (6.957e-07, -1.899, 0.9982), (0.3704, -1.862, 0.9982), (0.7266, -1.754, 0.9982), (1.055, -1.579, 0.9982), (1.343, -1.343, 0.9982), (1.579, -1.055, 0.9982), (1.754, -0.7266, 0.9982), (1.862, -0.3704, 0.9982), (1.899, 1.556e-06, 0.9982), (1.862, 0.3704, 0.9982), (1.754, 0.7266, 0.9982), (1.579, 1.055, 0.9982), (1.343, 1.343, 0.9982), (1.055, 1.579, 0.9982), (0.7266, 1.754, 0.9982), (0.3704, 1.862, 0.9982), (8.613e-08, 1.955, 1.244), (-0.3815, 1.918, 1.244), (-0.7483, 1.806, 1.244), (-1.086, 1.626, 1.244), (-1.383, 1.383, 1.244), (-1.626, 1.086, 1.244), (-1.806, 0.7483, 1.244), (-1.918, 0.3815, 1.244), (-1.955, -1.462e-07, 1.244), (-1.918, -0.3815, 1.244), (-1.806, -0.7483, 1.244), (-1.626, -1.086, 1.244), (-1.383, -1.383, 1.244), (-1.086, -1.626, 1.244), (-0.7483, -1.806, 1.244), (-0.3815, -1.918, 1.244), (7.232e-07, -1.955, 1.244), (0.3815, -1.918, 1.244), (0.7483, -1.806, 1.244), (1.086, -1.626, 1.244), (1.383, -1.383, 1.244), (1.626, -1.086, 1.244), (1.806, -0.7483, 1.244), (1.918, -0.3815, 1.244), (1.955, 1.594e-06, 1.244), (1.918, 0.3815, 1.244), (1.806, 0.7483, 1.244), (1.626, 1.086, 1.244), (1.383, 1.383, 1.244), (1.086, 1.626, 1.244), (0.7483, 1.806, 1.244), (0.3815, 1.918, 1.244), (8.998e-08, 1.995, 1.509), (-0.3892, 1.957, 1.509), (-0.7635, 1.843, 1.509), (-1.108, 1.659, 1.509), (-1.411, 1.411, 1.509), (-1.659, 1.108, 1.509), (-1.843, 0.7635, 1.509), (-1.957, 0.3892, 1.509), (-1.995, -1.547e-07, 1.509), (-1.957, -0.3892, 1.509), (-1.843, -0.7635, 1.509), (-1.659, -1.108, 1.509), (-1.411, -1.411, 1.509), (-1.108, -1.659, 1.509), (-0.7635, -1.843, 1.509), (-0.3892, -1.957, 1.509), (7.401e-07, -1.995, 1.509), (0.3892, -1.957, 1.509), (0.7635, -1.843, 1.509), (1.108, -1.659, 1.509), (1.411, -1.411, 1.509), (1.659, -1.108, 1.509), (1.843, -0.7635, 1.509), (1.957, -0.3892, 1.509), (1.995, 1.621e-06, 1.509), (1.957, 0.3892, 1.509), (1.843, 0.7635, 1.509), (1.659, 1.108, 1.509), (1.411, 1.411, 1.509), (1.108, 1.659, 1.509), (0.7635, 1.843, 1.509), (0.3892, 1.957, 1.509), (9.219e-08, 2.024, 1.774), (-0.3949, 1.985, 1.774), (-0.7746, 1.87, 1.774), (-1.124, 1.683, 1.774), (-1.431, 1.431, 1.774), (-1.683, 1.124, 1.774), (-1.87, 0.7746, 1.774), (-1.985, 0.3949, 1.774), (-2.024, -1.62e-07, 1.774), (-1.985, -0.3949, 1.774), (-1.87, -0.7746, 1.774), (-1.683, -1.124, 1.774), (-1.431, -1.431, 1.774), (-1.124, -1.683, 1.774), (-0.7746, -1.87, 1.774), (-0.3949, -1.985, 1.774), (7.517e-07, -2.024, 1.774), (0.3949, -1.985, 1.774), (0.7746, -1.87, 1.774), (1.124, -1.683, 1.774), (1.431, -1.431, 1.774), (1.683, -1.124, 1.774), (1.87, -0.7746, 1.774), (1.985, -0.3949, 1.774), (2.024, 1.64e-06, 1.774), (1.985, 0.3949, 1.774), (1.87, 0.7746, 1.774), (1.683, 1.124, 1.774), (1.431, 1.431, 1.774), (1.124, 1.683, 1.774), (0.7745, 1.87, 1.774), (0.3949, 1.985, 1.774), (9.42e-08, 2.046, 2.001), (-0.3992, 2.007, 2.001), (-0.7832, 1.891, 2.001), (-1.137, 1.702, 2.001), (-1.447, 1.447, 2.001), (-1.702, 1.137, 2.001), (-1.891, 0.7832, 2.001), (-2.007, 0.3992, 2.001), (-2.046, -1.675e-07, 2.001), (-2.007, -0.3992, 2.001), (-1.891, -0.7832, 2.001), (-1.702, -1.137, 2.001), (-1.447, -1.447, 2.001), (-1.137, -1.702, 2.001), (-0.7832, -1.891, 2.001), (-0.3992, -2.007, 2.001), (7.61e-07, -2.046, 2.001), (0.3992, -2.007, 2.001), (0.7832, -1.891, 2.001), (1.137, -1.702, 2.001), (1.447, -1.447, 2.001), (1.702, -1.137, 2.001), (1.891, -0.7832, 2.001), (2.007, -0.3992, 2.001), (2.046, 1.654e-06, 2.001), (2.007, 0.3993, 2.001), (1.891, 0.7832, 2.001), (1.702, 1.137, 2.001), (1.447, 1.447, 2.001), (1.137, 1.702, 2.001), (0.7832, 1.891, 2.001), (0.3992, 2.007, 2.001)], [], [(10, 9, 41, 42), (24, 23, 55, 56), (11, 10, 42, 43), (25, 24, 56, 57), (12, 11, 43, 44), (26, 25, 57, 58), (13, 12, 44, 45), (27, 26, 58, 59), (14, 13, 45, 46), (1, 0, 32, 33), (28, 27, 59, 60), (15, 14, 46, 47), (2, 1, 33, 34), (29, 28, 60, 61), (16, 15, 47, 48), (3, 2, 34, 35), (30, 29, 61, 62), (17, 16, 48, 49), (4, 3, 35, 36), (31, 30, 62, 63), (18, 17, 49, 50), (5, 4, 36, 37), (0, 31, 63, 32), (19, 18, 50, 51), (6, 5, 37, 38), (20, 19, 51, 52), (7, 6, 38, 39), (21, 20, 52, 53), (8, 7, 39, 40), (22, 21, 53, 54), (9, 8, 40, 41), (23, 22, 54, 55), (37, 36, 68, 69), (32, 63, 95, 64), (51, 50, 82, 83), (38, 37, 69, 70), (52, 51, 83, 84), (39, 38, 70, 71), (53, 52, 84, 85), (40, 39, 71, 72), (54, 53, 85, 86), (41, 40, 72, 73), (55, 54, 86, 87), (42, 41, 73, 74), (56, 55, 87, 88), (43, 42, 74, 75), (57, 56, 88, 89), (44, 43, 75, 76), (58, 57, 89, 90), (45, 44, 76, 77), (59, 58, 90, 91), (46, 45, 77, 78), (33, 32, 64, 65), (60, 59, 91, 92), (47, 46, 78, 79), (34, 33, 65, 66), (61, 60, 92, 93), (48, 47, 79, 80), (35, 34, 66, 67), (62, 61, 93, 94), (49, 48, 80, 81), (36, 35, 67, 68), (63, 62, 94, 95), (50, 49, 81, 82), (72, 71, 103, 104), (86, 85, 117, 118), (73, 72, 104, 105), (87, 86, 118, 119), (74, 73, 105, 106), (88, 87, 119, 120), (75, 74, 106, 107), (89, 88, 120, 121), (76, 75, 107, 108), (90, 89, 121, 122), (77, 76, 108, 109), (91, 90, 122, 123), (78, 77, 109, 110), (65, 64, 96, 97), (92, 91, 123, 124), (79, 78, 110, 111), (66, 65, 97, 98), (93, 92, 124, 125), (80, 79, 111, 112), (67, 66, 98, 99), (94, 93, 125, 126), (81, 80, 112, 113), (68, 67, 99, 100), (95, 94, 126, 127), (82, 81, 113, 114), (69, 68, 100, 101), (64, 95, 127, 96), (83, 82, 114, 115), (70, 69, 101, 102), (84, 83, 115, 116), (71, 70, 102, 103), (85, 84, 116, 117), (107, 106, 138, 139), (121, 120, 152, 153), (108, 107, 139, 140), (122, 121, 153, 154), (109, 108, 140, 141), (123, 122, 154, 155), (110, 109, 141, 142), (97, 96, 128, 129), (124, 123, 155, 156), (111, 110, 142, 143), (98, 97, 129, 130), (125, 124, 156, 157), (112, 111, 143, 144), (99, 98, 130, 131), (126, 125, 157, 158), (113, 112, 144, 145), (100, 99, 131, 132), (127, 126, 158, 159), (114, 113, 145, 146), (101, 100, 132, 133), (96, 127, 159, 128), (115, 114, 146, 147), (102, 101, 133, 134), (116, 115, 147, 148), (103, 102, 134, 135), (117, 116, 148, 149), (104, 103, 135, 136), (118, 117, 149, 150), (105, 104, 136, 137), (119, 118, 150, 151), (106, 105, 137, 138), (120, 119, 151, 152), (142, 141, 173, 174), (129, 128, 160, 161), (156, 155, 187, 188), (143, 142, 174, 175), (130, 129, 161, 162), (157, 156, 188, 189), (144, 143, 175, 176), (131, 130, 162, 163), (158, 157, 189, 190), (145, 144, 176, 177), (132, 131, 163, 164), (159, 158, 190, 191), (146, 145, 177, 178), (133, 132, 164, 165), (128, 159, 191, 160), (147, 146, 178, 179), (134, 133, 165, 166), (148, 147, 179, 180), (135, 134, 166, 167), (149, 148, 180, 181), (136, 135, 167, 168), (150, 149, 181, 182), (137, 136, 168, 169), (151, 150, 182, 183), (138, 137, 169, 170), (152, 151, 183, 184), (139, 138, 170, 171), (153, 152, 184, 185), (140, 139, 171, 172), (154, 153, 185, 186), (141, 140, 172, 173), (155, 154, 186, 187), (177, 176, 208, 209), (164, 163, 195, 196), (191, 190, 222, 223), (178, 177, 209, 210), (165, 164, 196, 197), (160, 191, 223, 192), (179, 178, 210, 211), (166, 165, 197, 198), (180, 179, 211, 212), (167, 166, 198, 199), (181, 180, 212, 213), (168, 167, 199, 200), (182, 181, 213, 214), (169, 168, 200, 201), (183, 182, 214, 215), (170, 169, 201, 202), (184, 183, 215, 216), (171, 170, 202, 203), (185, 184, 216, 217), (172, 171, 203, 204), (186, 185, 217, 218), (173, 172, 204, 205), (187, 186, 218, 219), (174, 173, 205, 206), (161, 160, 192, 193), (188, 187, 219, 220), (175, 174, 206, 207), (162, 161, 193, 194), (189, 188, 220, 221), (176, 175, 207, 208), (163, 162, 194, 195), (190, 189, 221, 222), (212, 211, 243, 244), (199, 198, 230, 231), (213, 212, 244, 245), (200, 199, 231, 232), (214, 213, 245, 246), (201, 200, 232, 233), (215, 214, 246, 247), (202, 201, 233, 234), (216, 215, 247, 248), (203, 202, 234, 235), (217, 216, 248, 249), (204, 203, 235, 236), (218, 217, 249, 250), (205, 204, 236, 237), (219, 218, 250, 251), (206, 205, 237, 238), (193, 192, 224, 225), (220, 219, 251, 252), (207, 206, 238, 239), (194, 193, 225, 226), (221, 220, 252, 253), (208, 207, 239, 240), (195, 194, 226, 227), (222, 221, 253, 254), (209, 208, 240, 241), (196, 195, 227, 228), (223, 222, 254, 255), (210, 209, 241, 242), (197, 196, 228, 229), (192, 223, 255, 224), (211, 210, 242, 243), (198, 197, 229, 230), (247, 246, 278, 279), (234, 233, 265, 266), (248, 247, 279, 280), (235, 234, 266, 267), (249, 248, 280, 281), (236, 235, 267, 268), (250, 249, 281, 282), (237, 236, 268, 269), (251, 250, 282, 283), (238, 237, 269, 270), (225, 224, 256, 257), (252, 251, 283, 284), (239, 238, 270, 271), (226, 225, 257, 258), (253, 252, 284, 285), (240, 239, 271, 272), (227, 226, 258, 259), (254, 253, 285, 286), (241, 240, 272, 273), (228, 227, 259, 260), (255, 254, 286, 287), (242, 241, 273, 274), (229, 228, 260, 261), (224, 255, 287, 256), (243, 242, 274, 275), (230, 229, 261, 262), (244, 243, 275, 276), (231, 230, 262, 263), (245, 244, 276, 277), (232, 231, 263, 264), (246, 245, 277, 278), (233, 232, 264, 265), (1, 2, 3, 4, 5, 6, 7, 8, 9, 10, 11, 12, 13, 14, 15, 16, 17, 18, 19, 20, 21, 22, 23, 24, 25, 26, 27, 28, 29, 30, 31, 0)])
me_circle_003.polygons.foreach_set('use_smooth', [True] * 257)
me_circle_003.materials.append(mat_material_006)
me_circle_003.use_remesh_preserve_volume = False
me_circle_003.use_remesh_preserve_attributes = False
me_circle_003.use_mirror_vertex_groups = False
me_circle_003.update()
me_circle_004 = bpy.data.meshes.new('Circle.004')
me_circle_004.from_pydata([(0.0, 1.0, 0.0), (-0.1951, 0.9808, 0.0), (-0.3827, 0.9239, 0.0), (-0.5556, 0.8315, 0.0), (-0.7071, 0.7071, 0.0), (-0.8315, 0.5556, 0.0), (-0.9239, 0.3827, 0.0), (-0.9808, 0.1951, 0.0), (-1.0, 7.55e-08, 0.0), (-0.9808, -0.1951, 0.0), (-0.9239, -0.3827, 0.0), (-0.8315, -0.5556, 0.0), (-0.7071, -0.7071, 0.0), (-0.5556, -0.8315, 0.0), (-0.3827, -0.9239, 0.0), (-0.1951, -0.9808, 0.0), (3.258e-07, -1.0, 0.0), (0.1951, -0.9808, 0.0), (0.3827, -0.9239, 0.0), (0.5556, -0.8315, 0.0), (0.7071, -0.7071, 0.0), (0.8315, -0.5556, 0.0), (0.9239, -0.3827, 0.0), (0.9808, -0.1951, 0.0), (1.0, 9.656e-07, 0.0), (0.9808, 0.1951, 0.0), (0.9239, 0.3827, 0.0), (0.8315, 0.5556, 0.0), (0.7071, 0.7071, 0.0), (0.5556, 0.8315, 0.0), (0.3827, 0.9239, 0.0), (0.1951, 0.9808, 0.0), (3.562e-09, 1.03, 0.1261), (-0.2009, 1.01, 0.1261), (-0.3942, 0.9516, 0.1261), (-0.5722, 0.8564, 0.1261), (-0.7283, 0.7283, 0.1261), (-0.8564, 0.5722, 0.1261), (-0.9516, 0.3942, 0.1261), (-1.01, 0.2009, 0.1261), (-1.03, 6.921e-08, 0.1261), (-1.01, -0.2009, 0.1261), (-0.9516, -0.3942, 0.1261), (-0.8564, -0.5722, 0.1261), (-0.7283, -0.7283, 0.1261), (-0.5722, -0.8564, 0.1261), (-0.3942, -0.9516, 0.1261), (-0.2009, -1.01, 0.1261), (3.392e-07, -1.03, 0.1261), (0.2009, -1.01, 0.1261), (0.3942, -0.9516, 0.1261), (0.5722, -0.8564, 0.1261), (0.7283, -0.7283, 0.1261), (0.8564, -0.5722, 0.1261), (0.9516, -0.3942, 0.1261), (1.01, -0.2009, 0.1261), (1.03, 9.86e-07, 0.1261), (1.01, 0.2009, 0.1261), (0.9516, 0.3942, 0.1261), (0.8564, 0.5722, 0.1261), (0.7283, 0.7283, 0.1261), (0.5722, 0.8564, 0.1261), (0.3942, 0.9516, 0.1261), (0.2009, 1.01, 0.1261), (3.221e-08, 1.403, 0.373), (-0.2738, 1.376, 0.373), (-0.5371, 1.297, 0.373), (-0.7797, 1.167, 0.373), (-0.9924, 0.9924, 0.373), (-1.167, 0.7797, 0.373), (-1.297, 0.5371, 0.373), (-1.376, 0.2738, 0.373), (-1.403, -2.456e-08, 0.373), (-1.376, -0.2738, 0.373), (-1.297, -0.5371, 0.373), (-1.167, -0.7797, 0.373), (-0.9924, -0.9924, 0.373), (-0.7797, -1.167, 0.373), (-0.5371, -1.297, 0.373), (-0.2738, -1.376, 0.373), (4.895e-07, -1.403, 0.373), (0.2738, -1.376, 0.373), (0.5371, -1.297, 0.373), (0.7797, -1.167, 0.373), (0.9924, -0.9924, 0.373), (1.167, -0.7797, 0.373), (1.297, -0.5371, 0.373), (1.376, -0.2738, 0.373), (1.403, 1.225e-06, 0.373), (1.376, 0.2738, 0.373), (1.297, 0.5371, 0.373), (1.167, 0.7797, 0.373), (0.9924, 0.9924, 0.373), (0.7797, 1.167, 0.373), (0.5371, 1.297, 0.373), (0.2738, 1.376, 0.373), (6.321e-08, 1.775, 0.7092), (-0.3464, 1.741, 0.7092), (-0.6794, 1.64, 0.7092), (-0.9864, 1.476, 0.7092), (-1.255, 1.255, 0.7092), (-1.476, 0.9864, 0.7092), (-1.64, 0.6794, 0.7092), (-1.741, 0.3464, 0.7092), (-1.775, -1.041e-07, 0.7092), (-1.741, -0.3464, 0.7092), (-1.64, -0.6794, 0.7092), (-1.476, -0.9864, 0.7092), (-1.255, -1.255, 0.7092), (-0.9864, -1.476, 0.7092), (-0.6794, -1.64, 0.7092), (-0.3464, -1.741, 0.7092), (6.417e-07, -1.775, 0.7092), (0.3464, -1.741, 0.7092), (0.6794, -1.64, 0.7092), (0.9864, -1.476, 0.7092), (1.255, -1.255, 0.7092), (1.476, -0.9864, 0.7092), (1.64, -0.6794, 0.7092), (1.741, -0.3464, 0.7092), (1.775, 1.476e-06, 0.7092), (1.741, 0.3464, 0.7092), (1.64, 0.6794, 0.7092), (1.476, 0.9864, 0.7092), (1.255, 1.255, 0.7092), (0.9864, 1.476, 0.7092), (0.6794, 1.64, 0.7092), (0.3464, 1.741, 0.7092), (7.703e-08, 1.899, 0.9982), (-0.3704, 1.862, 0.9982), (-0.7266, 1.754, 0.9982), (-1.055, 1.579, 0.9982), (-1.343, 1.343, 0.9982), (-1.579, 1.055, 0.9982), (-1.754, 0.7266, 0.9982), (-1.862, 0.3704, 0.9982), (-1.899, -1.336e-07, 0.9982), (-1.862, -0.3704, 0.9982), (-1.754, -0.7266, 0.9982), (-1.579, -1.055, 0.9982), (-1.343, -1.343, 0.9982), (-1.055, -1.579, 0.9982), (-0.7266, -1.754, 0.9982), (-0.3704, -1.862, 0.9982), (6.957e-07, -1.899, 0.9982), (0.3704, -1.862, 0.9982), (0.7266, -1.754, 0.9982), (1.055, -1.579, 0.9982), (1.343, -1.343, 0.9982), (1.579, -1.055, 0.9982), (1.754, -0.7266, 0.9982), (1.862, -0.3704, 0.9982), (1.899, 1.556e-06, 0.9982), (1.862, 0.3704, 0.9982), (1.754, 0.7266, 0.9982), (1.579, 1.055, 0.9982), (1.343, 1.343, 0.9982), (1.055, 1.579, 0.9982), (0.7266, 1.754, 0.9982), (0.3704, 1.862, 0.9982), (8.613e-08, 1.955, 1.244), (-0.3815, 1.918, 1.244), (-0.7483, 1.806, 1.244), (-1.086, 1.626, 1.244), (-1.383, 1.383, 1.244), (-1.626, 1.086, 1.244), (-1.806, 0.7483, 1.244), (-1.918, 0.3815, 1.244), (-1.955, -1.462e-07, 1.244), (-1.918, -0.3815, 1.244), (-1.806, -0.7483, 1.244), (-1.626, -1.086, 1.244), (-1.383, -1.383, 1.244), (-1.086, -1.626, 1.244), (-0.7483, -1.806, 1.244), (-0.3815, -1.918, 1.244), (7.232e-07, -1.955, 1.244), (0.3815, -1.918, 1.244), (0.7483, -1.806, 1.244), (1.086, -1.626, 1.244), (1.383, -1.383, 1.244), (1.626, -1.086, 1.244), (1.806, -0.7483, 1.244), (1.918, -0.3815, 1.244), (1.955, 1.594e-06, 1.244), (1.918, 0.3815, 1.244), (1.806, 0.7483, 1.244), (1.626, 1.086, 1.244), (1.383, 1.383, 1.244), (1.086, 1.626, 1.244), (0.7483, 1.806, 1.244), (0.3815, 1.918, 1.244), (8.998e-08, 1.995, 1.509), (-0.3892, 1.957, 1.509), (-0.7635, 1.843, 1.509), (-1.108, 1.659, 1.509), (-1.411, 1.411, 1.509), (-1.659, 1.108, 1.509), (-1.843, 0.7635, 1.509), (-1.957, 0.3892, 1.509), (-1.995, -1.547e-07, 1.509), (-1.957, -0.3892, 1.509), (-1.843, -0.7635, 1.509), (-1.659, -1.108, 1.509), (-1.411, -1.411, 1.509), (-1.108, -1.659, 1.509), (-0.7635, -1.843, 1.509), (-0.3892, -1.957, 1.509), (7.401e-07, -1.995, 1.509), (0.3892, -1.957, 1.509), (0.7635, -1.843, 1.509), (1.108, -1.659, 1.509), (1.411, -1.411, 1.509), (1.659, -1.108, 1.509), (1.843, -0.7635, 1.509), (1.957, -0.3892, 1.509), (1.995, 1.621e-06, 1.509), (1.957, 0.3892, 1.509), (1.843, 0.7635, 1.509), (1.659, 1.108, 1.509), (1.411, 1.411, 1.509), (1.108, 1.659, 1.509), (0.7635, 1.843, 1.509), (0.3892, 1.957, 1.509), (9.219e-08, 2.024, 1.774), (-0.3949, 1.985, 1.774), (-0.7746, 1.87, 1.774), (-1.124, 1.683, 1.774), (-1.431, 1.431, 1.774), (-1.683, 1.124, 1.774), (-1.87, 0.7746, 1.774), (-1.985, 0.3949, 1.774), (-2.024, -1.62e-07, 1.774), (-1.985, -0.3949, 1.774), (-1.87, -0.7746, 1.774), (-1.683, -1.124, 1.774), (-1.431, -1.431, 1.774), (-1.124, -1.683, 1.774), (-0.7746, -1.87, 1.774), (-0.3949, -1.985, 1.774), (7.517e-07, -2.024, 1.774), (0.3949, -1.985, 1.774), (0.7746, -1.87, 1.774), (1.124, -1.683, 1.774), (1.431, -1.431, 1.774), (1.683, -1.124, 1.774), (1.87, -0.7746, 1.774), (1.985, -0.3949, 1.774), (2.024, 1.64e-06, 1.774), (1.985, 0.3949, 1.774), (1.87, 0.7746, 1.774), (1.683, 1.124, 1.774), (1.431, 1.431, 1.774), (1.124, 1.683, 1.774), (0.7745, 1.87, 1.774), (0.3949, 1.985, 1.774), (9.42e-08, 2.046, 2.001), (-0.3992, 2.007, 2.001), (-0.7832, 1.891, 2.001), (-1.137, 1.702, 2.001), (-1.447, 1.447, 2.001), (-1.702, 1.137, 2.001), (-1.891, 0.7832, 2.001), (-2.007, 0.3992, 2.001), (-2.046, -1.675e-07, 2.001), (-2.007, -0.3992, 2.001), (-1.891, -0.7832, 2.001), (-1.702, -1.137, 2.001), (-1.447, -1.447, 2.001), (-1.137, -1.702, 2.001), (-0.7832, -1.891, 2.001), (-0.3992, -2.007, 2.001), (7.61e-07, -2.046, 2.001), (0.3992, -2.007, 2.001), (0.7832, -1.891, 2.001), (1.137, -1.702, 2.001), (1.447, -1.447, 2.001), (1.702, -1.137, 2.001), (1.891, -0.7832, 2.001), (2.007, -0.3992, 2.001), (2.046, 1.654e-06, 2.001), (2.007, 0.3993, 2.001), (1.891, 0.7832, 2.001), (1.702, 1.137, 2.001), (1.447, 1.447, 2.001), (1.137, 1.702, 2.001), (0.7832, 1.891, 2.001), (0.3992, 2.007, 2.001)], [], [(10, 9, 41, 42), (24, 23, 55, 56), (11, 10, 42, 43), (25, 24, 56, 57), (12, 11, 43, 44), (26, 25, 57, 58), (13, 12, 44, 45), (27, 26, 58, 59), (14, 13, 45, 46), (1, 0, 32, 33), (28, 27, 59, 60), (15, 14, 46, 47), (2, 1, 33, 34), (29, 28, 60, 61), (16, 15, 47, 48), (3, 2, 34, 35), (30, 29, 61, 62), (17, 16, 48, 49), (4, 3, 35, 36), (31, 30, 62, 63), (18, 17, 49, 50), (5, 4, 36, 37), (0, 31, 63, 32), (19, 18, 50, 51), (6, 5, 37, 38), (20, 19, 51, 52), (7, 6, 38, 39), (21, 20, 52, 53), (8, 7, 39, 40), (22, 21, 53, 54), (9, 8, 40, 41), (23, 22, 54, 55), (37, 36, 68, 69), (32, 63, 95, 64), (51, 50, 82, 83), (38, 37, 69, 70), (52, 51, 83, 84), (39, 38, 70, 71), (53, 52, 84, 85), (40, 39, 71, 72), (54, 53, 85, 86), (41, 40, 72, 73), (55, 54, 86, 87), (42, 41, 73, 74), (56, 55, 87, 88), (43, 42, 74, 75), (57, 56, 88, 89), (44, 43, 75, 76), (58, 57, 89, 90), (45, 44, 76, 77), (59, 58, 90, 91), (46, 45, 77, 78), (33, 32, 64, 65), (60, 59, 91, 92), (47, 46, 78, 79), (34, 33, 65, 66), (61, 60, 92, 93), (48, 47, 79, 80), (35, 34, 66, 67), (62, 61, 93, 94), (49, 48, 80, 81), (36, 35, 67, 68), (63, 62, 94, 95), (50, 49, 81, 82), (72, 71, 103, 104), (86, 85, 117, 118), (73, 72, 104, 105), (87, 86, 118, 119), (74, 73, 105, 106), (88, 87, 119, 120), (75, 74, 106, 107), (89, 88, 120, 121), (76, 75, 107, 108), (90, 89, 121, 122), (77, 76, 108, 109), (91, 90, 122, 123), (78, 77, 109, 110), (65, 64, 96, 97), (92, 91, 123, 124), (79, 78, 110, 111), (66, 65, 97, 98), (93, 92, 124, 125), (80, 79, 111, 112), (67, 66, 98, 99), (94, 93, 125, 126), (81, 80, 112, 113), (68, 67, 99, 100), (95, 94, 126, 127), (82, 81, 113, 114), (69, 68, 100, 101), (64, 95, 127, 96), (83, 82, 114, 115), (70, 69, 101, 102), (84, 83, 115, 116), (71, 70, 102, 103), (85, 84, 116, 117), (107, 106, 138, 139), (121, 120, 152, 153), (108, 107, 139, 140), (122, 121, 153, 154), (109, 108, 140, 141), (123, 122, 154, 155), (110, 109, 141, 142), (97, 96, 128, 129), (124, 123, 155, 156), (111, 110, 142, 143), (98, 97, 129, 130), (125, 124, 156, 157), (112, 111, 143, 144), (99, 98, 130, 131), (126, 125, 157, 158), (113, 112, 144, 145), (100, 99, 131, 132), (127, 126, 158, 159), (114, 113, 145, 146), (101, 100, 132, 133), (96, 127, 159, 128), (115, 114, 146, 147), (102, 101, 133, 134), (116, 115, 147, 148), (103, 102, 134, 135), (117, 116, 148, 149), (104, 103, 135, 136), (118, 117, 149, 150), (105, 104, 136, 137), (119, 118, 150, 151), (106, 105, 137, 138), (120, 119, 151, 152), (142, 141, 173, 174), (129, 128, 160, 161), (156, 155, 187, 188), (143, 142, 174, 175), (130, 129, 161, 162), (157, 156, 188, 189), (144, 143, 175, 176), (131, 130, 162, 163), (158, 157, 189, 190), (145, 144, 176, 177), (132, 131, 163, 164), (159, 158, 190, 191), (146, 145, 177, 178), (133, 132, 164, 165), (128, 159, 191, 160), (147, 146, 178, 179), (134, 133, 165, 166), (148, 147, 179, 180), (135, 134, 166, 167), (149, 148, 180, 181), (136, 135, 167, 168), (150, 149, 181, 182), (137, 136, 168, 169), (151, 150, 182, 183), (138, 137, 169, 170), (152, 151, 183, 184), (139, 138, 170, 171), (153, 152, 184, 185), (140, 139, 171, 172), (154, 153, 185, 186), (141, 140, 172, 173), (155, 154, 186, 187), (177, 176, 208, 209), (164, 163, 195, 196), (191, 190, 222, 223), (178, 177, 209, 210), (165, 164, 196, 197), (160, 191, 223, 192), (179, 178, 210, 211), (166, 165, 197, 198), (180, 179, 211, 212), (167, 166, 198, 199), (181, 180, 212, 213), (168, 167, 199, 200), (182, 181, 213, 214), (169, 168, 200, 201), (183, 182, 214, 215), (170, 169, 201, 202), (184, 183, 215, 216), (171, 170, 202, 203), (185, 184, 216, 217), (172, 171, 203, 204), (186, 185, 217, 218), (173, 172, 204, 205), (187, 186, 218, 219), (174, 173, 205, 206), (161, 160, 192, 193), (188, 187, 219, 220), (175, 174, 206, 207), (162, 161, 193, 194), (189, 188, 220, 221), (176, 175, 207, 208), (163, 162, 194, 195), (190, 189, 221, 222), (212, 211, 243, 244), (199, 198, 230, 231), (213, 212, 244, 245), (200, 199, 231, 232), (214, 213, 245, 246), (201, 200, 232, 233), (215, 214, 246, 247), (202, 201, 233, 234), (216, 215, 247, 248), (203, 202, 234, 235), (217, 216, 248, 249), (204, 203, 235, 236), (218, 217, 249, 250), (205, 204, 236, 237), (219, 218, 250, 251), (206, 205, 237, 238), (193, 192, 224, 225), (220, 219, 251, 252), (207, 206, 238, 239), (194, 193, 225, 226), (221, 220, 252, 253), (208, 207, 239, 240), (195, 194, 226, 227), (222, 221, 253, 254), (209, 208, 240, 241), (196, 195, 227, 228), (223, 222, 254, 255), (210, 209, 241, 242), (197, 196, 228, 229), (192, 223, 255, 224), (211, 210, 242, 243), (198, 197, 229, 230), (247, 246, 278, 279), (234, 233, 265, 266), (248, 247, 279, 280), (235, 234, 266, 267), (249, 248, 280, 281), (236, 235, 267, 268), (250, 249, 281, 282), (237, 236, 268, 269), (251, 250, 282, 283), (238, 237, 269, 270), (225, 224, 256, 257), (252, 251, 283, 284), (239, 238, 270, 271), (226, 225, 257, 258), (253, 252, 284, 285), (240, 239, 271, 272), (227, 226, 258, 259), (254, 253, 285, 286), (241, 240, 272, 273), (228, 227, 259, 260), (255, 254, 286, 287), (242, 241, 273, 274), (229, 228, 260, 261), (224, 255, 287, 256), (243, 242, 274, 275), (230, 229, 261, 262), (244, 243, 275, 276), (231, 230, 262, 263), (245, 244, 276, 277), (232, 231, 263, 264), (246, 245, 277, 278), (233, 232, 264, 265), (1, 2, 3, 4, 5, 6, 7, 8, 9, 10, 11, 12, 13, 14, 15, 16, 17, 18, 19, 20, 21, 22, 23, 24, 25, 26, 27, 28, 29, 30, 31, 0)])
me_circle_004.polygons.foreach_set('use_smooth', [True] * 257)
me_circle_004.materials.append(mat_material_007)
me_circle_004.use_remesh_preserve_volume = False
me_circle_004.use_remesh_preserve_attributes = False
me_circle_004.use_mirror_vertex_groups = False
me_circle_004.update()
me_circle_001 = bpy.data.meshes.new('Circle.001')
me_circle_001.from_pydata([(0.0, 1.0, 0.0), (-0.1951, 0.9808, 0.0), (-0.3827, 0.9239, 0.0), (-0.5556, 0.8315, 0.0), (-0.7071, 0.7071, 0.0), (-0.8315, 0.5556, 0.0), (-0.9239, 0.3827, 0.0), (-0.9808, 0.1951, 0.0), (-1.0, 7.55e-08, 0.0), (-0.9808, -0.1951, 0.0), (-0.9239, -0.3827, 0.0), (-0.8315, -0.5556, 0.0), (-0.7071, -0.7071, 0.0), (-0.5556, -0.8315, 0.0), (-0.3827, -0.9239, 0.0), (-0.1951, -0.9808, 0.0), (3.258e-07, -1.0, 0.0), (0.1951, -0.9808, 0.0), (0.3827, -0.9239, 0.0), (0.5556, -0.8315, 0.0), (0.7071, -0.7071, 0.0), (0.8315, -0.5556, 0.0), (0.9239, -0.3827, 0.0), (0.9808, -0.1951, 0.0), (1.0, 9.656e-07, 0.0), (0.9808, 0.1951, 0.0), (0.9239, 0.3827, 0.0), (0.8315, 0.5556, 0.0), (0.7071, 0.7071, 0.0), (0.5556, 0.8315, 0.0), (0.3827, 0.9239, 0.0), (0.1951, 0.9808, 0.0), (2.499e-08, 1.21, 0.187), (-0.2361, 1.187, 0.187), (-0.4632, 1.118, 0.187), (-0.6725, 1.006, 0.187), (-0.8559, 0.8559, 0.187), (-1.006, 0.6725, 0.187), (-1.118, 0.4632, 0.187), (-1.187, 0.2361, 0.187), (-1.21, 3.141e-08, 0.187), (-1.187, -0.2361, 0.187), (-1.118, -0.4632, 0.187), (-1.006, -0.6725, 0.187), (-0.8559, -0.8559, 0.187), (-0.6725, -1.006, 0.187), (-0.4632, -1.118, 0.187), (-0.2361, -1.187, 0.187), (4.194e-07, -1.21, 0.187), (0.2361, -1.187, 0.187), (0.4632, -1.118, 0.187), (0.6725, -1.006, 0.187), (0.8559, -0.8559, 0.187), (1.006, -0.6725, 0.187), (1.118, -0.4632, 0.187), (1.187, -0.2361, 0.187), (1.21, 1.109e-06, 0.187), (1.187, 0.2361, 0.187), (1.118, 0.4632, 0.187), (1.006, 0.6725, 0.187), (0.8559, 0.8559, 0.187), (0.6725, 1.006, 0.187), (0.4632, 1.118, 0.187), (0.2361, 1.187, 0.187), (3.93e-08, 1.459, 0.4177), (-0.2846, 1.431, 0.4177), (-0.5583, 1.348, 0.4177), (-0.8106, 1.213, 0.4177), (-1.032, 1.032, 0.4177), (-1.213, 0.8106, 0.4177), (-1.348, 0.5583, 0.4177), (-1.431, 0.2846, 0.4177), (-1.459, -1.874e-08, 0.4177), (-1.431, -0.2846, 0.4177), (-1.348, -0.5583, 0.4177), (-1.213, -0.8106, 0.4177), (-1.032, -1.032, 0.4177), (-0.8106, -1.213, 0.4177), (-0.5583, -1.348, 0.4177), (-0.2846, -1.431, 0.4177), (5.147e-07, -1.459, 0.4177), (0.2846, -1.431, 0.4177), (0.5583, -1.348, 0.4177), (0.8106, -1.213, 0.4177), (1.032, -1.032, 0.4177), (1.213, -0.8106, 0.4177), (1.348, -0.5583, 0.4177), (1.431, -0.2846, 0.4177), (1.459, 1.28e-06, 0.4177), (1.431, 0.2846, 0.4177), (1.348, 0.5583, 0.4177), (1.213, 0.8106, 0.4177), (1.032, 1.032, 0.4177), (0.8106, 1.213, 0.4177), (0.5583, 1.348, 0.4177), (0.2846, 1.431, 0.4177), (5.761e-08, 1.65, 0.611), (-0.3219, 1.618, 0.611), (-0.6314, 1.524, 0.611), (-0.9167, 1.372, 0.611), (-1.167, 1.167, 0.611), (-1.372, 0.9167, 0.611), (-1.524, 0.6314, 0.611), (-1.618, 0.3219, 0.611), (-1.65, -5.777e-08, 0.611), (-1.618, -0.3219, 0.611), (-1.524, -0.6314, 0.611), (-1.372, -0.9167, 0.611), (-1.167, -1.167, 0.611), (-0.9167, -1.372, 0.611), (-0.6314, -1.524, 0.611), (-0.3219, -1.618, 0.611), (5.953e-07, -1.65, 0.611), (0.3219, -1.618, 0.611), (0.6314, -1.524, 0.611), (0.9167, -1.372, 0.611), (1.167, -1.167, 0.611), (1.372, -0.9167, 0.611), (1.524, -0.6314, 0.611), (1.618, -0.3219, 0.611), (1.65, 1.411e-06, 0.611), (1.618, 0.3219, 0.611), (1.524, 0.6314, 0.611), (1.372, 0.9167, 0.611), (1.167, 1.167, 0.611), (0.9167, 1.372, 0.611), (0.6314, 1.524, 0.611), (0.3219, 1.618, 0.611), (5.385e-08, 1.617, 0.9788), (-0.3155, 1.586, 0.9788), (-0.6189, 1.494, 0.9788), (-0.8985, 1.345, 0.9788), (-1.144, 1.144, 0.9788), (-1.345, 0.8985, 0.9788), (-1.494, 0.6189, 0.9788), (-1.586, 0.3155, 0.9788), (-1.617, -5.08e-08, 0.9788), (-1.586, -0.3155, 0.9788), (-1.494, -0.6189, 0.9788), (-1.345, -0.8985, 0.9788), (-1.144, -1.144, 0.9788), (-0.8985, -1.345, 0.9788), (-0.6189, -1.494, 0.9788), (-0.3155, -1.586, 0.9788), (5.808e-07, -1.617, 0.9788), (0.3155, -1.586, 0.9788), (0.6189, -1.494, 0.9788), (0.8985, -1.345, 0.9788), (1.144, -1.144, 0.9788), (1.345, -0.8985, 0.9788), (1.494, -0.6189, 0.9788), (1.586, -0.3155, 0.9788), (1.617, 1.389e-06, 0.9788), (1.586, 0.3155, 0.9788), (1.494, 0.6189, 0.9788), (1.345, 0.8985, 0.9788), (1.144, 1.144, 0.9788), (0.8985, 1.345, 0.9788), (0.6189, 1.494, 0.9788), (0.3155, 1.586, 0.9788), (5.211e-08, 1.59, 1.249), (-0.3102, 1.56, 1.249), (-0.6085, 1.469, 1.249), (-0.8834, 1.322, 1.249), (-1.124, 1.124, 1.249), (-1.322, 0.8834, 1.249), (-1.469, 0.6085, 1.249), (-1.56, 0.3102, 1.249), (-1.59, -4.625e-08, 1.249), (-1.56, -0.3102, 1.249), (-1.469, -0.6085, 1.249), (-1.322, -0.8834, 1.249), (-1.124, -1.124, 1.249), (-0.8834, -1.322, 1.249), (-0.6085, -1.469, 1.249), (-0.3102, -1.56, 1.249), (5.702e-07, -1.59, 1.249), (0.3102, -1.56, 1.249), (0.6085, -1.469, 1.249), (0.8834, -1.322, 1.249), (1.124, -1.124, 1.249), (1.322, -0.8834, 1.249), (1.469, -0.6085, 1.249), (1.56, -0.3102, 1.249), (1.59, 1.369e-06, 1.249), (1.56, 0.3102, 1.249), (1.469, 0.6085, 1.249), (1.322, 0.8834, 1.249), (1.124, 1.124, 1.249), (0.8834, 1.322, 1.249), (0.6085, 1.469, 1.249), (0.3102, 1.56, 1.249), (5.02e-08, 1.568, 1.488), (-0.306, 1.538, 1.488), (-0.6002, 1.449, 1.488), (-0.8713, 1.304, 1.488), (-1.109, 1.109, 1.488), (-1.304, 0.8713, 1.488), (-1.449, 0.6002, 1.488), (-1.538, 0.306, 1.488), (-1.568, -4.127e-08, 1.488), (-1.538, -0.306, 1.488), (-1.449, -0.6002, 1.488), (-1.304, -0.8713, 1.488), (-1.109, -1.109, 1.488), (-0.8713, -1.304, 1.488), (-0.6002, -1.449, 1.488), (-0.306, -1.538, 1.488), (5.612e-07, -1.568, 1.488), (0.306, -1.538, 1.488), (0.6002, -1.449, 1.488), (0.8713, -1.304, 1.488), (1.109, -1.109, 1.488), (1.304, -0.8713, 1.488), (1.449, -0.6002, 1.488), (1.538, -0.306, 1.488), (1.568, 1.355e-06, 1.488), (1.538, 0.306, 1.488), (1.449, 0.6002, 1.488), (1.304, 0.8713, 1.488), (1.109, 1.109, 1.488), (0.8713, 1.304, 1.488), (0.6002, 1.449, 1.488), (0.306, 1.538, 1.488), (4.899e-08, 1.544, 1.696), (-0.3013, 1.515, 1.696), (-0.591, 1.427, 1.696), (-0.858, 1.284, 1.696), (-1.092, 1.092, 1.696), (-1.284, 0.858, 1.696), (-1.427, 0.591, 1.696), (-1.515, 0.3013, 1.696), (-1.544, -3.61e-08, 1.696), (-1.515, -0.3013, 1.696), (-1.427, -0.591, 1.696), (-1.284, -0.858, 1.696), (-1.092, -1.092, 1.696), (-0.858, -1.284, 1.696), (-0.591, -1.427, 1.696), (-0.3013, -1.515, 1.696), (5.522e-07, -1.544, 1.696), (0.3013, -1.515, 1.696), (0.591, -1.427, 1.696), (0.858, -1.284, 1.696), (1.092, -1.092, 1.696), (1.284, -0.858, 1.696), (1.427, -0.591, 1.696), (1.515, -0.3013, 1.696), (1.544, 1.339e-06, 1.696), (1.515, 0.3013, 1.696), (1.427, 0.591, 1.696), (1.284, 0.858, 1.696), (1.092, 1.092, 1.696), (0.858, 1.284, 1.696), (0.591, 1.427, 1.696), (0.3013, 1.515, 1.696), (4.497e-08, 1.495, 2.085), (-0.2916, 1.466, 2.085), (-0.5721, 1.381, 2.085), (-0.8305, 1.243, 2.085), (-1.057, 1.057, 2.085), (-1.243, 0.8305, 2.085), (-1.381, 0.5721, 2.085), (-1.466, 0.2916, 2.085), (-1.495, -2.658e-08, 2.085), (-1.466, -0.2916, 2.085), (-1.381, -0.5721, 2.085), (-1.243, -0.8305, 2.085), (-1.057, -1.057, 2.085), (-0.8305, -1.243, 2.085), (-0.5721, -1.381, 2.085), (-0.2916, -1.466, 2.085), (5.321e-07, -1.495, 2.085), (0.2916, -1.466, 2.085), (0.5721, -1.381, 2.085), (0.8305, -1.243, 2.085), (1.057, -1.057, 2.085), (1.243, -0.8305, 2.085), (1.381, -0.5721, 2.085), (1.466, -0.2916, 2.085), (1.495, 1.304e-06, 2.085), (1.466, 0.2916, 2.085), (1.381, 0.5721, 2.085), (1.243, 0.8305, 2.085), (1.057, 1.057, 2.085), (0.8305, 1.243, 2.085), (0.5721, 1.381, 2.085), (0.2916, 1.466, 2.085), (4.069e-08, 1.439, 2.449), (-0.2807, 1.411, 2.449), (-0.5506, 1.329, 2.449), (-0.7993, 1.196, 2.449), (-1.017, 1.017, 2.449), (-1.196, 0.7993, 2.449), (-1.329, 0.5506, 2.449), (-1.411, 0.2807, 2.449), (-1.439, -1.565e-08, 2.449), (-1.411, -0.2807, 2.449), (-1.329, -0.5506, 2.449), (-1.196, -0.7993, 2.449), (-1.017, -1.017, 2.449), (-0.7993, -1.196, 2.449), (-0.5506, -1.329, 2.449), (-0.2807, -1.411, 2.449), (5.095e-07, -1.439, 2.449), (0.2807, -1.411, 2.449), (0.5506, -1.329, 2.449), (0.7993, -1.196, 2.449), (1.017, -1.017, 2.449), (1.196, -0.7993, 2.449), (1.329, -0.5506, 2.449), (1.411, -0.2807, 2.449), (1.439, 1.265e-06, 2.449), (1.411, 0.2807, 2.449), (1.329, 0.5506, 2.449), (1.196, 0.7993, 2.449), (1.017, 1.017, 2.449), (0.7993, 1.196, 2.449), (0.5506, 1.329, 2.449), (0.2807, 1.411, 2.449), (3.648e-08, 1.373, 2.854), (-0.268, 1.347, 2.854), (-0.5256, 1.269, 2.854), (-0.7631, 1.142, 2.854), (-0.9712, 0.9712, 2.854), (-1.142, 0.7631, 2.854), (-1.269, 0.5256, 2.854), (-1.347, 0.268, 2.854), (-1.373, -7.487e-10, 2.854), (-1.347, -0.268, 2.854), (-1.269, -0.5256, 2.854), (-1.142, -0.7631, 2.854), (-0.9712, -0.9712, 2.854), (-0.7631, -1.142, 2.854), (-0.5256, -1.269, 2.854), (-0.268, -1.347, 2.854), (4.84e-07, -1.373, 2.854), (0.268, -1.347, 2.854), (0.5256, -1.269, 2.854), (0.7631, -1.142, 2.854), (0.9712, -0.9712, 2.854), (1.142, -0.7631, 2.854), (1.269, -0.5256, 2.854), (1.347, -0.268, 2.854), (1.373, 1.222e-06, 2.854), (1.347, 0.268, 2.854), (1.269, 0.5256, 2.854), (1.142, 0.7631, 2.854), (0.9712, 0.9712, 2.854), (0.7631, 1.142, 2.854), (0.5256, 1.269, 2.854), (0.268, 1.347, 2.854), (3.21e-08, 1.325, 3.187), (-0.2586, 1.3, 3.187), (-0.5072, 1.224, 3.187), (-0.7363, 1.102, 3.187), (-0.9371, 0.9371, 3.187), (-1.102, 0.7363, 3.187), (-1.224, 0.5072, 3.187), (-1.3, 0.2586, 3.187), (-1.325, 8.036e-09, 3.187), (-1.3, -0.2586, 3.187), (-1.224, -0.5072, 3.187), (-1.102, -0.7363, 3.187), (-0.9371, -0.9371, 3.187), (-0.7363, -1.102, 3.187), (-0.5072, -1.224, 3.187), (-0.2586, -1.3, 3.187), (4.639e-07, -1.325, 3.187), (0.2586, -1.3, 3.187), (0.5072, -1.224, 3.187), (0.7363, -1.102, 3.187), (0.9371, -0.9371, 3.187), (1.102, -0.7363, 3.187), (1.224, -0.5072, 3.187), (1.3, -0.2586, 3.187), (1.325, 1.188e-06, 3.187), (1.3, 0.2586, 3.187), (1.224, 0.5072, 3.187), (1.102, 0.7363, 3.187), (0.9371, 0.9371, 3.187), (0.7363, 1.102, 3.187), (0.5072, 1.224, 3.187), (0.2586, 1.3, 3.187), (2.862e-08, 1.284, 3.499), (-0.2505, 1.259, 3.499), (-0.4913, 1.186, 3.499), (-0.7132, 1.067, 3.499), (-0.9078, 0.9078, 3.499), (-1.067, 0.7132, 3.499), (-1.186, 0.4913, 3.499), (-1.259, 0.2505, 3.499), (-1.284, 1.618e-08, 3.499), (-1.259, -0.2505, 3.499), (-1.186, -0.4913, 3.499), (-1.067, -0.7132, 3.499), (-0.9078, -0.9078, 3.499), (-0.7132, -1.067, 3.499), (-0.4913, -1.186, 3.499), (-0.2505, -1.259, 3.499), (4.469e-07, -1.284, 3.499), (0.2505, -1.259, 3.499), (0.4913, -1.186, 3.499), (0.7132, -1.067, 3.499), (0.9078, -0.9078, 3.499), (1.067, -0.7132, 3.499), (1.186, -0.4913, 3.499), (1.259, -0.2505, 3.499), (1.284, 1.159e-06, 3.499), (1.259, 0.2505, 3.499), (1.186, 0.4913, 3.499), (1.067, 0.7132, 3.499), (0.9078, 0.9078, 3.499), (0.7132, 1.067, 3.499), (0.4913, 1.186, 3.499), (0.2505, 1.259, 3.499), (2.316e-08, 1.238, 3.81), (-0.2416, 1.215, 3.81), (-0.4739, 1.144, 3.81), (-0.688, 1.03, 3.81), (-0.8757, 0.8757, 3.81), (-1.03, 0.688, 3.81), (-1.144, 0.4739, 3.81), (-1.215, 0.2416, 3.81), (-1.238, 2.548e-08, 3.81), (-1.215, -0.2416, 3.81), (-1.144, -0.4739, 3.81), (-1.03, -0.688, 3.81), (-0.8757, -0.8757, 3.81), (-0.688, -1.03, 3.81), (-0.4739, -1.144, 3.81), (-0.2416, -1.215, 3.81), (4.267e-07, -1.238, 3.81), (0.2416, -1.215, 3.81), (0.4739, -1.144, 3.81), (0.688, -1.03, 3.81), (0.8757, -0.8757, 3.81), (1.03, -0.688, 3.81), (1.144, -0.4739, 3.81), (1.215, -0.2416, 3.81), (1.238, 1.128e-06, 3.81), (1.215, 0.2416, 3.81), (1.144, 0.4739, 3.81), (1.03, 0.688, 3.81), (0.8757, 0.8757, 3.81), (0.688, 1.03, 3.81), (0.4739, 1.144, 3.81), (0.2416, 1.215, 3.81), (1.853e-08, 1.196, 4.086), (-0.2334, 1.173, 4.086), (-0.4578, 1.105, 4.086), (-0.6646, 0.9946, 4.086), (-0.8458, 0.8458, 4.086), (-0.9946, 0.6646, 4.086), (-1.105, 0.4578, 4.086), (-1.173, 0.2334, 4.086), (-1.196, 3.478e-08, 4.086), (-1.173, -0.2334, 4.086), (-1.105, -0.4578, 4.086), (-0.9946, -0.6646, 4.086), (-0.8458, -0.8458, 4.086), (-0.6646, -0.9946, 4.086), (-0.4578, -1.105, 4.086), (-0.2334, -1.173, 4.086), (4.083e-07, -1.196, 4.086), (0.2334, -1.173, 4.086), (0.4578, -1.105, 4.086), (0.6646, -0.9946, 4.086), (0.8458, -0.8458, 4.086), (0.9946, -0.6646, 4.086), (1.105, -0.4578, 4.086), (1.173, -0.2334, 4.086), (1.196, 1.1e-06, 4.086), (1.173, 0.2334, 4.086), (1.105, 0.4578, 4.086), (0.9946, 0.6646, 4.086), (0.8458, 0.8458, 4.086), (0.6646, 0.9946, 4.086), (0.4578, 1.105, 4.086), (0.2334, 1.173, 4.086), (1.133e-08, 1.141, 4.408), (-0.2226, 1.119, 4.408), (-0.4367, 1.054, 4.408), (-0.634, 0.9488, 4.408), (-0.8069, 0.8069, 4.408), (-0.9488, 0.634, 4.408), (-1.054, 0.4367, 4.408), (-1.119, 0.2226, 4.408), (-1.141, 4.586e-08, 4.408), (-1.119, -0.2226, 4.408), (-1.054, -0.4367, 4.408), (-0.9488, -0.634, 4.408), (-0.8069, -0.8069, 4.408), (-0.634, -0.9488, 4.408), (-0.4367, -1.054, 4.408), (-0.2226, -1.119, 4.408), (3.832e-07, -1.141, 4.408), (0.2226, -1.119, 4.408), (0.4367, -1.054, 4.408), (0.634, -0.9488, 4.408), (0.8069, -0.8069, 4.408), (0.9488, -0.634, 4.408), (1.054, -0.4367, 4.408), (1.119, -0.2226, 4.408), (1.141, 1.062e-06, 4.408), (1.119, 0.2226, 4.408), (1.054, 0.4367, 4.408), (0.9488, 0.634, 4.408), (0.8069, 0.8069, 4.408), (0.634, 0.9488, 4.408), (0.4367, 1.054, 4.408), (0.2226, 1.119, 4.408), (2.003e-09, 1.077, 4.761), (-0.2101, 1.056, 4.761), (-0.4122, 0.9952, 4.761), (-0.5984, 0.8956, 4.761), (-0.7617, 0.7617, 4.761), (-0.8956, 0.5984, 4.761), (-0.9952, 0.4122, 4.761), (-1.056, 0.2101, 4.761), (-1.077, 5.958e-08, 4.761), (-1.056, -0.2101, 4.761), (-0.9952, -0.4122, 4.761), (-0.8956, -0.5984, 4.761), (-0.7617, -0.7617, 4.761), (-0.5984, -0.8956, 4.761), (-0.4122, -0.9952, 4.761), (-0.2101, -1.056, 4.761), (3.53e-07, -1.077, 4.761), (0.2101, -1.056, 4.761), (0.4122, -0.9952, 4.761), (0.5984, -0.8956, 4.761), (0.7617, -0.7617, 4.761), (0.8956, -0.5984, 4.761), (0.9952, -0.4122, 4.761), (1.056, -0.2101, 4.761), (1.077, 1.018e-06, 4.761), (1.056, 0.2101, 4.761), (0.9952, 0.4122, 4.761), (0.8956, 0.5984, 4.761), (0.7617, 0.7617, 4.761), (0.5984, 0.8956, 4.761), (0.4122, 0.9952, 4.761), (0.2101, 1.056, 4.761), (-5.201e-09, 1.015, 5.062), (-0.1981, 0.9958, 5.062), (-0.3885, 0.938, 5.062), (-0.5641, 0.8442, 5.062), (-0.7179, 0.7179, 5.062), (-0.8442, 0.5641, 5.062), (-0.938, 0.3885, 5.062), (-0.9958, 0.1981, 5.062), (-1.015, 7.243e-08, 5.062), (-0.9958, -0.1981, 5.062), (-0.938, -0.3885, 5.062), (-0.8442, -0.5641, 5.062), (-0.7179, -0.7179, 5.062), (-0.5641, -0.8442, 5.062), (-0.3885, -0.938, 5.062), (-0.1981, -0.9958, 5.062), (3.256e-07, -1.015, 5.062), (0.1981, -0.9958, 5.062), (0.3885, -0.938, 5.062), (0.5641, -0.8442, 5.062), (0.7179, -0.7179, 5.062), (0.8442, -0.5641, 5.062), (0.938, -0.3885, 5.062), (0.9958, -0.1981, 5.062), (1.015, 9.761e-07, 5.062), (0.9958, 0.1981, 5.062), (0.938, 0.3885, 5.062), (0.8442, 0.5641, 5.062), (0.7179, 0.7179, 5.062), (0.5641, 0.8442, 5.062), (0.3885, 0.938, 5.062), (0.1981, 0.9958, 5.062), (-1.01e-08, 0.9662, 5.291), (-0.1885, 0.9477, 5.291), (-0.3698, 0.8927, 5.291), (-0.5368, 0.8034, 5.291), (-0.6832, 0.6832, 5.291), (-0.8034, 0.5368, 5.291), (-0.8927, 0.3698, 5.291), (-0.9477, 0.1885, 5.291), (-0.9662, 8.414e-08, 5.291), (-0.9477, -0.1885, 5.291), (-0.8927, -0.3698, 5.291), (-0.8034, -0.5368, 5.291), (-0.6832, -0.6832, 5.291), (-0.5368, -0.8034, 5.291), (-0.3698, -0.8927, 5.291), (-0.1885, -0.9477, 5.291), (3.047e-07, -0.9662, 5.291), (0.1885, -0.9477, 5.291), (0.3698, -0.8927, 5.291), (0.5368, -0.8034, 5.291), (0.6832, -0.6832, 5.291), (0.8034, -0.5368, 5.291), (0.8927, -0.3698, 5.291), (0.9477, -0.1885, 5.291), (0.9662, 9.442e-07, 5.291), (0.9477, 0.1885, 5.291), (0.8927, 0.3698, 5.291), (0.8034, 0.5368, 5.291), (0.6832, 0.6832, 5.291), (0.5368, 0.8034, 5.291), (0.3698, 0.8927, 5.291), (0.1885, 0.9477, 5.291), (3.512e-09, 1.076, 5.442), (-0.2098, 1.055, 5.442), (-0.4116, 0.9937, 5.442), (-0.5976, 0.8943, 5.442), (-0.7606, 0.7606, 5.442), (-0.8943, 0.5976, 5.442), (-0.9937, 0.4116, 5.442), (-1.055, 0.2098, 5.442), (-1.076, 6.225e-08, 5.442), (-1.055, -0.2098, 5.442), (-0.9937, -0.4116, 5.442), (-0.8943, -0.5976, 5.442), (-0.7606, -0.7606, 5.442), (-0.5976, -0.8943, 5.442), (-0.4116, -0.9937, 5.442), (-0.2098, -1.055, 5.442), (3.54e-07, -1.076, 5.442), (0.2098, -1.055, 5.442), (0.4116, -0.9937, 5.442), (0.5976, -0.8943, 5.442), (0.7606, -0.7606, 5.442), (0.8943, -0.5976, 5.442), (0.9937, -0.4116, 5.442), (1.055, -0.2098, 5.442), (1.076, 1.02e-06, 5.442), (1.055, 0.2098, 5.442), (0.9937, 0.4116, 5.442), (0.8943, 0.5976, 5.442), (0.7606, 0.7606, 5.442), (0.5976, 0.8943, 5.442), (0.4116, 0.9937, 5.442), (0.2098, 1.055, 5.442), (1.237e-08, 1.247, 5.676), (-0.2432, 1.223, 5.676), (-0.4771, 1.152, 5.676), (-0.6926, 1.037, 5.676), (-0.8815, 0.8815, 5.676), (-1.037, 0.6926, 5.676), (-1.152, 0.4771, 5.676), (-1.223, 0.2432, 5.676), (-1.247, 2.771e-08, 5.676), (-1.223, -0.2432, 5.676), (-1.152, -0.4771, 5.676), (-1.037, -0.6926, 5.676), (-0.8815, -0.8815, 5.676), (-0.6926, -1.037, 5.676), (-0.4771, -1.152, 5.676), (-0.2432, -1.223, 5.676), (4.186e-07, -1.247, 5.676), (0.2432, -1.223, 5.676), (0.4771, -1.152, 5.676), (0.6926, -1.037, 5.676), (0.8815, -0.8815, 5.676), (1.037, -0.6926, 5.676), (1.152, -0.4771, 5.676), (1.223, -0.2432, 5.676), (1.247, 1.137e-06, 5.676), (1.223, 0.2432, 5.676), (1.152, 0.4771, 5.676), (1.037, 0.6926, 5.676), (0.8815, 0.8815, 5.676), (0.6926, 1.037, 5.676), (0.4771, 1.152, 5.676), (0.2432, 1.223, 5.676)], [], [(2, 1, 33, 34), (29, 28, 60, 61), (16, 15, 47, 48), (3, 2, 34, 35), (30, 29, 61, 62), (17, 16, 48, 49), (4, 3, 35, 36), (31, 30, 62, 63), (18, 17, 49, 50), (5, 4, 36, 37), (0, 31, 63, 32), (19, 18, 50, 51), (6, 5, 37, 38), (20, 19, 51, 52), (7, 6, 38, 39), (21, 20, 52, 53), (8, 7, 39, 40), (22, 21, 53, 54), (9, 8, 40, 41), (23, 22, 54, 55), (10, 9, 41, 42), (24, 23, 55, 56), (11, 10, 42, 43), (25, 24, 56, 57), (12, 11, 43, 44), (26, 25, 57, 58), (13, 12, 44, 45), (27, 26, 58, 59), (14, 13, 45, 46), (1, 0, 32, 33), (28, 27, 59, 60), (15, 14, 46, 47), (42, 41, 73, 74), (56, 55, 87, 88), (43, 42, 74, 75), (57, 56, 88, 89), (44, 43, 75, 76), (58, 57, 89, 90), (45, 44, 76, 77), (59, 58, 90, 91), (46, 45, 77, 78), (33, 32, 64, 65), (60, 59, 91, 92), (47, 46, 78, 79), (34, 33, 65, 66), (61, 60, 92, 93), (48, 47, 79, 80), (35, 34, 66, 67), (62, 61, 93, 94), (49, 48, 80, 81), (36, 35, 67, 68), (63, 62, 94, 95), (50, 49, 81, 82), (37, 36, 68, 69), (32, 63, 95, 64), (51, 50, 82, 83), (38, 37, 69, 70), (52, 51, 83, 84), (39, 38, 70, 71), (53, 52, 84, 85), (40, 39, 71, 72), (54, 53, 85, 86), (41, 40, 72, 73), (55, 54, 86, 87), (77, 76, 108, 109), (91, 90, 122, 123), (78, 77, 109, 110), (65, 64, 96, 97), (92, 91, 123, 124), (79, 78, 110, 111), (66, 65, 97, 98), (93, 92, 124, 125), (80, 79, 111, 112), (67, 66, 98, 99), (94, 93, 125, 126), (81, 80, 112, 113), (68, 67, 99, 100), (95, 94, 126, 127), (82, 81, 113, 114), (69, 68, 100, 101), (64, 95, 127, 96), (83, 82, 114, 115), (70, 69, 101, 102), (84, 83, 115, 116), (71, 70, 102, 103), (85, 84, 116, 117), (72, 71, 103, 104), (86, 85, 117, 118), (73, 72, 104, 105), (87, 86, 118, 119), (74, 73, 105, 106), (88, 87, 119, 120), (75, 74, 106, 107), (89, 88, 120, 121), (76, 75, 107, 108), (90, 89, 121, 122), (112, 111, 143, 144), (99, 98, 130, 131), (126, 125, 157, 158), (113, 112, 144, 145), (100, 99, 131, 132), (127, 126, 158, 159), (114, 113, 145, 146), (101, 100, 132, 133), (96, 127, 159, 128), (115, 114, 146, 147), (102, 101, 133, 134), (116, 115, 147, 148), (103, 102, 134, 135), (117, 116, 148, 149), (104, 103, 135, 136), (118, 117, 149, 150), (105, 104, 136, 137), (119, 118, 150, 151), (106, 105, 137, 138), (120, 119, 151, 152), (107, 106, 138, 139), (121, 120, 152, 153), (108, 107, 139, 140), (122, 121, 153, 154), (109, 108, 140, 141), (123, 122, 154, 155), (110, 109, 141, 142), (97, 96, 128, 129), (124, 123, 155, 156), (111, 110, 142, 143), (98, 97, 129, 130), (125, 124, 156, 157), (147, 146, 178, 179), (134, 133, 165, 166), (148, 147, 179, 180), (135, 134, 166, 167), (149, 148, 180, 181), (136, 135, 167, 168), (150, 149, 181, 182), (137, 136, 168, 169), (151, 150, 182, 183), (138, 137, 169, 170), (152, 151, 183, 184), (139, 138, 170, 171), (153, 152, 184, 185), (140, 139, 171, 172), (154, 153, 185, 186), (141, 140, 172, 173), (155, 154, 186, 187), (142, 141, 173, 174), (129, 128, 160, 161), (156, 155, 187, 188), (143, 142, 174, 175), (130, 129, 161, 162), (157, 156, 188, 189), (144, 143, 175, 176), (131, 130, 162, 163), (158, 157, 189, 190), (145, 144, 176, 177), (132, 131, 163, 164), (159, 158, 190, 191), (146, 145, 177, 178), (133, 132, 164, 165), (128, 159, 191, 160), (182, 181, 213, 214), (169, 168, 200, 201), (183, 182, 214, 215), (170, 169, 201, 202), (184, 183, 215, 216), (171, 170, 202, 203), (185, 184, 216, 217), (172, 171, 203, 204), (186, 185, 217, 218), (173, 172, 204, 205), (187, 186, 218, 219), (174, 173, 205, 206), (161, 160, 192, 193), (188, 187, 219, 220), (175, 174, 206, 207), (162, 161, 193, 194), (189, 188, 220, 221), (176, 175, 207, 208), (163, 162, 194, 195), (190, 189, 221, 222), (177, 176, 208, 209), (164, 163, 195, 196), (191, 190, 222, 223), (178, 177, 209, 210), (165, 164, 196, 197), (160, 191, 223, 192), (179, 178, 210, 211), (166, 165, 197, 198), (180, 179, 211, 212), (167, 166, 198, 199), (181, 180, 212, 213), (168, 167, 199, 200), (217, 216, 248, 249), (204, 203, 235, 236), (218, 217, 249, 250), (205, 204, 236, 237), (219, 218, 250, 251), (206, 205, 237, 238), (193, 192, 224, 225), (220, 219, 251, 252), (207, 206, 238, 239), (194, 193, 225, 226), (221, 220, 252, 253), (208, 207, 239, 240), (195, 194, 226, 227), (222, 221, 253, 254), (209, 208, 240, 241), (196, 195, 227, 228), (223, 222, 254, 255), (210, 209, 241, 242), (197, 196, 228, 229), (192, 223, 255, 224), (211, 210, 242, 243), (198, 197, 229, 230), (212, 211, 243, 244), (199, 198, 230, 231), (213, 212, 244, 245), (200, 199, 231, 232), (214, 213, 245, 246), (201, 200, 232, 233), (215, 214, 246, 247), (202, 201, 233, 234), (216, 215, 247, 248), (203, 202, 234, 235), (252, 251, 283, 284), (239, 238, 270, 271), (226, 225, 257, 258), (253, 252, 284, 285), (240, 239, 271, 272), (227, 226, 258, 259), (254, 253, 285, 286), (241, 240, 272, 273), (228, 227, 259, 260), (255, 254, 286, 287), (242, 241, 273, 274), (229, 228, 260, 261), (224, 255, 287, 256), (243, 242, 274, 275), (230, 229, 261, 262), (244, 243, 275, 276), (231, 230, 262, 263), (245, 244, 276, 277), (232, 231, 263, 264), (246, 245, 277, 278), (233, 232, 264, 265), (247, 246, 278, 279), (234, 233, 265, 266), (248, 247, 279, 280), (235, 234, 266, 267), (249, 248, 280, 281), (236, 235, 267, 268), (250, 249, 281, 282), (237, 236, 268, 269), (251, 250, 282, 283), (238, 237, 269, 270), (225, 224, 256, 257), (287, 286, 318, 319), (274, 273, 305, 306), (261, 260, 292, 293), (256, 287, 319, 288), (275, 274, 306, 307), (262, 261, 293, 294), (276, 275, 307, 308), (263, 262, 294, 295), (277, 276, 308, 309), (264, 263, 295, 296), (278, 277, 309, 310), (265, 264, 296, 297), (279, 278, 310, 311), (266, 265, 297, 298), (280, 279, 311, 312), (267, 266, 298, 299), (281, 280, 312, 313), (268, 267, 299, 300), (282, 281, 313, 314), (269, 268, 300, 301), (283, 282, 314, 315), (270, 269, 301, 302), (257, 256, 288, 289), (284, 283, 315, 316), (271, 270, 302, 303), (258, 257, 289, 290), (285, 284, 316, 317), (272, 271, 303, 304), (259, 258, 290, 291), (286, 285, 317, 318), (273, 272, 304, 305), (260, 259, 291, 292), (309, 308, 340, 341), (296, 295, 327, 328), (310, 309, 341, 342), (297, 296, 328, 329), (311, 310, 342, 343), (298, 297, 329, 330), (312, 311, 343, 344), (299, 298, 330, 331), (313, 312, 344, 345), (300, 299, 331, 332), (314, 313, 345, 346), (301, 300, 332, 333), (315, 314, 346, 347), (302, 301, 333, 334), (289, 288, 320, 321), (316, 315, 347, 348), (303, 302, 334, 335), (290, 289, 321, 322), (317, 316, 348, 349), (304, 303, 335, 336), (291, 290, 322, 323), (318, 317, 349, 350), (305, 304, 336, 337), (292, 291, 323, 324), (319, 318, 350, 351), (306, 305, 337, 338), (293, 292, 324, 325), (288, 319, 351, 320), (307, 306, 338, 339), (294, 293, 325, 326), (308, 307, 339, 340), (295, 294, 326, 327), (344, 343, 375, 376), (331, 330, 362, 363), (345, 344, 376, 377), (332, 331, 363, 364), (346, 345, 377, 378), (333, 332, 364, 365), (347, 346, 378, 379), (334, 333, 365, 366), (321, 320, 352, 353), (348, 347, 379, 380), (335, 334, 366, 367), (322, 321, 353, 354), (349, 348, 380, 381), (336, 335, 367, 368), (323, 322, 354, 355), (350, 349, 381, 382), (337, 336, 368, 369), (324, 323, 355, 356), (351, 350, 382, 383), (338, 337, 369, 370), (325, 324, 356, 357), (320, 351, 383, 352), (339, 338, 370, 371), (326, 325, 357, 358), (340, 339, 371, 372), (327, 326, 358, 359), (341, 340, 372, 373), (328, 327, 359, 360), (342, 341, 373, 374), (329, 328, 360, 361), (343, 342, 374, 375), (330, 329, 361, 362), (379, 378, 410, 411), (366, 365, 397, 398), (353, 352, 384, 385), (380, 379, 411, 412), (367, 366, 398, 399), (354, 353, 385, 386), (381, 380, 412, 413), (368, 367, 399, 400), (355, 354, 386, 387), (382, 381, 413, 414), (369, 368, 400, 401), (356, 355, 387, 388), (383, 382, 414, 415), (370, 369, 401, 402), (357, 356, 388, 389), (352, 383, 415, 384), (371, 370, 402, 403), (358, 357, 389, 390), (372, 371, 403, 404), (359, 358, 390, 391), (373, 372, 404, 405), (360, 359, 391, 392), (374, 373, 405, 406), (361, 360, 392, 393), (375, 374, 406, 407), (362, 361, 393, 394), (376, 375, 407, 408), (363, 362, 394, 395), (377, 376, 408, 409), (364, 363, 395, 396), (378, 377, 409, 410), (365, 364, 396, 397), (387, 386, 418, 419), (414, 413, 445, 446), (401, 400, 432, 433), (388, 387, 419, 420), (415, 414, 446, 447), (402, 401, 433, 434), (389, 388, 420, 421), (384, 415, 447, 416), (403, 402, 434, 435), (390, 389, 421, 422), (404, 403, 435, 436), (391, 390, 422, 423), (405, 404, 436, 437), (392, 391, 423, 424), (406, 405, 437, 438), (393, 392, 424, 425), (407, 406, 438, 439), (394, 393, 425, 426), (408, 407, 439, 440), (395, 394, 426, 427), (409, 408, 440, 441), (396, 395, 427, 428), (410, 409, 441, 442), (397, 396, 428, 429), (411, 410, 442, 443), (398, 397, 429, 430), (385, 384, 416, 417), (412, 411, 443, 444), (399, 398, 430, 431), (386, 385, 417, 418), (413, 412, 444, 445), (400, 399, 431, 432), (422, 421, 453, 454), (436, 435, 467, 468), (423, 422, 454, 455), (437, 436, 468, 469), (424, 423, 455, 456), (438, 437, 469, 470), (425, 424, 456, 457), (439, 438, 470, 471), (426, 425, 457, 458), (440, 439, 471, 472), (427, 426, 458, 459), (441, 440, 472, 473), (428, 427, 459, 460), (442, 441, 473, 474), (429, 428, 460, 461), (443, 442, 474, 475), (430, 429, 461, 462), (417, 416, 448, 449), (444, 443, 475, 476), (431, 430, 462, 463), (418, 417, 449, 450), (445, 444, 476, 477), (432, 431, 463, 464), (419, 418, 450, 451), (446, 445, 477, 478), (433, 432, 464, 465), (420, 419, 451, 452), (447, 446, 478, 479), (434, 433, 465, 466), (421, 420, 452, 453), (416, 447, 479, 448), (435, 434, 466, 467), (457, 456, 488, 489), (471, 470, 502, 503), (458, 457, 489, 490), (472, 471, 503, 504), (459, 458, 490, 491), (473, 472, 504, 505), (460, 459, 491, 492), (474, 473, 505, 506), (461, 460, 492, 493), (475, 474, 506, 507), (462, 461, 493, 494), (449, 448, 480, 481), (476, 475, 507, 508), (463, 462, 494, 495), (450, 449, 481, 482), (477, 476, 508, 509), (464, 463, 495, 496), (451, 450, 482, 483), (478, 477, 509, 510), (465, 464, 496, 497), (452, 451, 483, 484), (479, 478, 510, 511), (466, 465, 497, 498), (453, 452, 484, 485), (448, 479, 511, 480), (467, 466, 498, 499), (454, 453, 485, 486), (468, 467, 499, 500), (455, 454, 486, 487), (469, 468, 500, 501), (456, 455, 487, 488), (470, 469, 501, 502), (492, 491, 523, 524), (506, 505, 537, 538), (493, 492, 524, 525), (507, 506, 538, 539), (494, 493, 525, 526), (481, 480, 512, 513), (508, 507, 539, 540), (495, 494, 526, 527), (482, 481, 513, 514), (509, 508, 540, 541), (496, 495, 527, 528), (483, 482, 514, 515), (510, 509, 541, 542), (497, 496, 528, 529), (484, 483, 515, 516), (511, 510, 542, 543), (498, 497, 529, 530), (485, 484, 516, 517), (480, 511, 543, 512), (499, 498, 530, 531), (486, 485, 517, 518), (500, 499, 531, 532), (487, 486, 518, 519), (501, 500, 532, 533), (488, 487, 519, 520), (502, 501, 533, 534), (489, 488, 520, 521), (503, 502, 534, 535), (490, 489, 521, 522), (504, 503, 535, 536), (491, 490, 522, 523), (505, 504, 536, 537), (527, 526, 558, 559), (514, 513, 545, 546), (541, 540, 572, 573), (528, 527, 559, 560), (515, 514, 546, 547), (542, 541, 573, 574), (529, 528, 560, 561), (516, 515, 547, 548), (543, 542, 574, 575), (530, 529, 561, 562), (517, 516, 548, 549), (512, 543, 575, 544), (531, 530, 562, 563), (518, 517, 549, 550), (532, 531, 563, 564), (519, 518, 550, 551), (533, 532, 564, 565), (520, 519, 551, 552), (534, 533, 565, 566), (521, 520, 552, 553), (535, 534, 566, 567), (522, 521, 553, 554), (536, 535, 567, 568), (523, 522, 554, 555), (537, 536, 568, 569), (524, 523, 555, 556), (538, 537, 569, 570), (525, 524, 556, 557), (539, 538, 570, 571), (526, 525, 557, 558), (513, 512, 544, 545), (540, 539, 571, 572), (562, 561, 593, 594), (549, 548, 580, 581), (544, 575, 607, 576), (563, 562, 594, 595), (550, 549, 581, 582), (564, 563, 595, 596), (551, 550, 582, 583), (565, 564, 596, 597), (552, 551, 583, 584), (566, 565, 597, 598), (553, 552, 584, 585), (567, 566, 598, 599), (554, 553, 585, 586), (568, 567, 599, 600), (555, 554, 586, 587), (569, 568, 600, 601), (556, 555, 587, 588), (570, 569, 601, 602), (557, 556, 588, 589), (571, 570, 602, 603), (558, 557, 589, 590), (545, 544, 576, 577), (572, 571, 603, 604), (559, 558, 590, 591), (546, 545, 577, 578), (573, 572, 604, 605), (560, 559, 591, 592), (547, 546, 578, 579), (574, 573, 605, 606), (561, 560, 592, 593), (548, 547, 579, 580), (575, 574, 606, 607), (597, 596, 628, 629), (584, 583, 615, 616), (598, 597, 629, 630), (585, 584, 616, 617), (599, 598, 630, 631), (586, 585, 617, 618), (600, 599, 631, 632), (587, 586, 618, 619), (601, 600, 632, 633), (588, 587, 619, 620), (602, 601, 633, 634), (589, 588, 620, 621), (603, 602, 634, 635), (590, 589, 621, 622), (577, 576, 608, 609), (604, 603, 635, 636), (591, 590, 622, 623), (578, 577, 609, 610), (605, 604, 636, 637), (592, 591, 623, 624), (579, 578, 610, 611), (606, 605, 637, 638), (593, 592, 624, 625), (580, 579, 611, 612), (607, 606, 638, 639), (594, 593, 625, 626), (581, 580, 612, 613), (576, 607, 639, 608), (595, 594, 626, 627), (582, 581, 613, 614), (596, 595, 627, 628), (583, 582, 614, 615), (632, 631, 663, 664), (619, 618, 650, 651), (633, 632, 664, 665), (620, 619, 651, 652), (634, 633, 665, 666), (621, 620, 652, 653), (635, 634, 666, 667), (622, 621, 653, 654), (609, 608, 640, 641), (636, 635, 667, 668), (623, 622, 654, 655), (610, 609, 641, 642), (637, 636, 668, 669), (624, 623, 655, 656), (611, 610, 642, 643), (638, 637, 669, 670), (625, 624, 656, 657), (612, 611, 643, 644), (639, 638, 670, 671), (626, 625, 657, 658), (613, 612, 644, 645), (608, 639, 671, 640), (627, 626, 658, 659), (614, 613, 645, 646), (628, 627, 659, 660), (615, 614, 646, 647), (629, 628, 660, 661), (616, 615, 647, 648), (630, 629, 661, 662), (617, 616, 648, 649), (631, 630, 662, 663), (618, 617, 649, 650), (1, 2, 3, 4, 5, 6, 7, 8, 9, 10, 11, 12, 13, 14, 15, 16, 17, 18, 19, 20, 21, 22, 23, 24, 25, 26, 27, 28, 29, 30, 31, 0)])
me_circle_001.polygons.foreach_set('use_smooth', [True] * 641)
me_circle_001.materials.append(mat_material_009)
me_circle_001.use_remesh_preserve_volume = False
me_circle_001.use_remesh_preserve_attributes = False
me_circle_001.use_mirror_vertex_groups = False
me_circle_001.update()
me_circle_005 = bpy.data.meshes.new('Circle.005')
me_circle_005.from_pydata([(0.0, 1.0, 0.0), (-0.1951, 0.9808, 0.0), (-0.3827, 0.9239, 0.0), (-0.5556, 0.8315, 0.0), (-0.7071, 0.7071, 0.0), (-0.8315, 0.5556, 0.0), (-0.9239, 0.3827, 0.0), (-0.9808, 0.1951, 0.0), (-1.0, 7.55e-08, 0.0), (-0.9808, -0.1951, 0.0), (-0.9239, -0.3827, 0.0), (-0.8315, -0.5556, 0.0), (-0.7071, -0.7071, 0.0), (-0.5556, -0.8315, 0.0), (-0.3827, -0.9239, 0.0), (-0.1951, -0.9808, 0.0), (3.258e-07, -1.0, 0.0), (0.1951, -0.9808, 0.0), (0.3827, -0.9239, 0.0), (0.5556, -0.8315, 0.0), (0.7071, -0.7071, 0.0), (0.8315, -0.5556, 0.0), (0.9239, -0.3827, 0.0), (0.9808, -0.1951, 0.0), (1.0, 9.656e-07, 0.0), (0.9808, 0.1951, 0.0), (0.9239, 0.3827, 0.0), (0.8315, 0.5556, 0.0), (0.7071, 0.7071, 0.0), (0.5556, 0.8315, 0.0), (0.3827, 0.9239, 0.0), (0.1951, 0.9808, 0.0), (3.562e-09, 1.03, 0.1261), (-0.2009, 1.01, 0.1261), (-0.3942, 0.9516, 0.1261), (-0.5722, 0.8564, 0.1261), (-0.7283, 0.7283, 0.1261), (-0.8564, 0.5722, 0.1261), (-0.9516, 0.3942, 0.1261), (-1.01, 0.2009, 0.1261), (-1.03, 6.921e-08, 0.1261), (-1.01, -0.2009, 0.1261), (-0.9516, -0.3942, 0.1261), (-0.8564, -0.5722, 0.1261), (-0.7283, -0.7283, 0.1261), (-0.5722, -0.8564, 0.1261), (-0.3942, -0.9516, 0.1261), (-0.2009, -1.01, 0.1261), (3.392e-07, -1.03, 0.1261), (0.2009, -1.01, 0.1261), (0.3942, -0.9516, 0.1261), (0.5722, -0.8564, 0.1261), (0.7283, -0.7283, 0.1261), (0.8564, -0.5722, 0.1261), (0.9516, -0.3942, 0.1261), (1.01, -0.2009, 0.1261), (1.03, 9.86e-07, 0.1261), (1.01, 0.2009, 0.1261), (0.9516, 0.3942, 0.1261), (0.8564, 0.5722, 0.1261), (0.7283, 0.7283, 0.1261), (0.5722, 0.8564, 0.1261), (0.3942, 0.9516, 0.1261), (0.2009, 1.01, 0.1261), (3.221e-08, 1.403, 0.373), (-0.2738, 1.376, 0.373), (-0.5371, 1.297, 0.373), (-0.7797, 1.167, 0.373), (-0.9924, 0.9924, 0.373), (-1.167, 0.7797, 0.373), (-1.297, 0.5371, 0.373), (-1.376, 0.2738, 0.373), (-1.403, -2.456e-08, 0.373), (-1.376, -0.2738, 0.373), (-1.297, -0.5371, 0.373), (-1.167, -0.7797, 0.373), (-0.9924, -0.9924, 0.373), (-0.7797, -1.167, 0.373), (-0.5371, -1.297, 0.373), (-0.2738, -1.376, 0.373), (4.895e-07, -1.403, 0.373), (0.2738, -1.376, 0.373), (0.5371, -1.297, 0.373), (0.7797, -1.167, 0.373), (0.9924, -0.9924, 0.373), (1.167, -0.7797, 0.373), (1.297, -0.5371, 0.373), (1.376, -0.2738, 0.373), (1.403, 1.225e-06, 0.373), (1.376, 0.2738, 0.373), (1.297, 0.5371, 0.373), (1.167, 0.7797, 0.373), (0.9924, 0.9924, 0.373), (0.7797, 1.167, 0.373), (0.5371, 1.297, 0.373), (0.2738, 1.376, 0.373), (6.321e-08, 1.775, 0.7092), (-0.3464, 1.741, 0.7092), (-0.6794, 1.64, 0.7092), (-0.9864, 1.476, 0.7092), (-1.255, 1.255, 0.7092), (-1.476, 0.9864, 0.7092), (-1.64, 0.6794, 0.7092), (-1.741, 0.3464, 0.7092), (-1.775, -1.041e-07, 0.7092), (-1.741, -0.3464, 0.7092), (-1.64, -0.6794, 0.7092), (-1.476, -0.9864, 0.7092), (-1.255, -1.255, 0.7092), (-0.9864, -1.476, 0.7092), (-0.6794, -1.64, 0.7092), (-0.3464, -1.741, 0.7092), (6.417e-07, -1.775, 0.7092), (0.3464, -1.741, 0.7092), (0.6794, -1.64, 0.7092), (0.9864, -1.476, 0.7092), (1.255, -1.255, 0.7092), (1.476, -0.9864, 0.7092), (1.64, -0.6794, 0.7092), (1.741, -0.3464, 0.7092), (1.775, 1.476e-06, 0.7092), (1.741, 0.3464, 0.7092), (1.64, 0.6794, 0.7092), (1.476, 0.9864, 0.7092), (1.255, 1.255, 0.7092), (0.9864, 1.476, 0.7092), (0.6794, 1.64, 0.7092), (0.3464, 1.741, 0.7092), (7.703e-08, 1.899, 0.9982), (-0.3704, 1.862, 0.9982), (-0.7266, 1.754, 0.9982), (-1.055, 1.579, 0.9982), (-1.343, 1.343, 0.9982), (-1.579, 1.055, 0.9982), (-1.754, 0.7266, 0.9982), (-1.862, 0.3704, 0.9982), (-1.899, -1.336e-07, 0.9982), (-1.862, -0.3704, 0.9982), (-1.754, -0.7266, 0.9982), (-1.579, -1.055, 0.9982), (-1.343, -1.343, 0.9982), (-1.055, -1.579, 0.9982), (-0.7266, -1.754, 0.9982), (-0.3704, -1.862, 0.9982), (6.957e-07, -1.899, 0.9982), (0.3704, -1.862, 0.9982), (0.7266, -1.754, 0.9982), (1.055, -1.579, 0.9982), (1.343, -1.343, 0.9982), (1.579, -1.055, 0.9982), (1.754, -0.7266, 0.9982), (1.862, -0.3704, 0.9982), (1.899, 1.556e-06, 0.9982), (1.862, 0.3704, 0.9982), (1.754, 0.7266, 0.9982), (1.579, 1.055, 0.9982), (1.343, 1.343, 0.9982), (1.055, 1.579, 0.9982), (0.7266, 1.754, 0.9982), (0.3704, 1.862, 0.9982), (8.613e-08, 1.955, 1.244), (-0.3815, 1.918, 1.244), (-0.7483, 1.806, 1.244), (-1.086, 1.626, 1.244), (-1.383, 1.383, 1.244), (-1.626, 1.086, 1.244), (-1.806, 0.7483, 1.244), (-1.918, 0.3815, 1.244), (-1.955, -1.462e-07, 1.244), (-1.918, -0.3815, 1.244), (-1.806, -0.7483, 1.244), (-1.626, -1.086, 1.244), (-1.383, -1.383, 1.244), (-1.086, -1.626, 1.244), (-0.7483, -1.806, 1.244), (-0.3815, -1.918, 1.244), (7.232e-07, -1.955, 1.244), (0.3815, -1.918, 1.244), (0.7483, -1.806, 1.244), (1.086, -1.626, 1.244), (1.383, -1.383, 1.244), (1.626, -1.086, 1.244), (1.806, -0.7483, 1.244), (1.918, -0.3815, 1.244), (1.955, 1.594e-06, 1.244), (1.918, 0.3815, 1.244), (1.806, 0.7483, 1.244), (1.626, 1.086, 1.244), (1.383, 1.383, 1.244), (1.086, 1.626, 1.244), (0.7483, 1.806, 1.244), (0.3815, 1.918, 1.244), (8.998e-08, 1.995, 1.509), (-0.3892, 1.957, 1.509), (-0.7635, 1.843, 1.509), (-1.108, 1.659, 1.509), (-1.411, 1.411, 1.509), (-1.659, 1.108, 1.509), (-1.843, 0.7635, 1.509), (-1.957, 0.3892, 1.509), (-1.995, -1.547e-07, 1.509), (-1.957, -0.3892, 1.509), (-1.843, -0.7635, 1.509), (-1.659, -1.108, 1.509), (-1.411, -1.411, 1.509), (-1.108, -1.659, 1.509), (-0.7635, -1.843, 1.509), (-0.3892, -1.957, 1.509), (7.401e-07, -1.995, 1.509), (0.3892, -1.957, 1.509), (0.7635, -1.843, 1.509), (1.108, -1.659, 1.509), (1.411, -1.411, 1.509), (1.659, -1.108, 1.509), (1.843, -0.7635, 1.509), (1.957, -0.3892, 1.509), (1.995, 1.621e-06, 1.509), (1.957, 0.3892, 1.509), (1.843, 0.7635, 1.509), (1.659, 1.108, 1.509), (1.411, 1.411, 1.509), (1.108, 1.659, 1.509), (0.7635, 1.843, 1.509), (0.3892, 1.957, 1.509), (9.219e-08, 2.024, 1.774), (-0.3949, 1.985, 1.774), (-0.7746, 1.87, 1.774), (-1.124, 1.683, 1.774), (-1.431, 1.431, 1.774), (-1.683, 1.124, 1.774), (-1.87, 0.7746, 1.774), (-1.985, 0.3949, 1.774), (-2.024, -1.62e-07, 1.774), (-1.985, -0.3949, 1.774), (-1.87, -0.7746, 1.774), (-1.683, -1.124, 1.774), (-1.431, -1.431, 1.774), (-1.124, -1.683, 1.774), (-0.7746, -1.87, 1.774), (-0.3949, -1.985, 1.774), (7.517e-07, -2.024, 1.774), (0.3949, -1.985, 1.774), (0.7746, -1.87, 1.774), (1.124, -1.683, 1.774), (1.431, -1.431, 1.774), (1.683, -1.124, 1.774), (1.87, -0.7746, 1.774), (1.985, -0.3949, 1.774), (2.024, 1.64e-06, 1.774), (1.985, 0.3949, 1.774), (1.87, 0.7746, 1.774), (1.683, 1.124, 1.774), (1.431, 1.431, 1.774), (1.124, 1.683, 1.774), (0.7745, 1.87, 1.774), (0.3949, 1.985, 1.774), (9.42e-08, 2.046, 2.001), (-0.3992, 2.007, 2.001), (-0.7832, 1.891, 2.001), (-1.137, 1.702, 2.001), (-1.447, 1.447, 2.001), (-1.702, 1.137, 2.001), (-1.891, 0.7832, 2.001), (-2.007, 0.3992, 2.001), (-2.046, -1.675e-07, 2.001), (-2.007, -0.3992, 2.001), (-1.891, -0.7832, 2.001), (-1.702, -1.137, 2.001), (-1.447, -1.447, 2.001), (-1.137, -1.702, 2.001), (-0.7832, -1.891, 2.001), (-0.3992, -2.007, 2.001), (7.61e-07, -2.046, 2.001), (0.3992, -2.007, 2.001), (0.7832, -1.891, 2.001), (1.137, -1.702, 2.001), (1.447, -1.447, 2.001), (1.702, -1.137, 2.001), (1.891, -0.7832, 2.001), (2.007, -0.3992, 2.001), (2.046, 1.654e-06, 2.001), (2.007, 0.3993, 2.001), (1.891, 0.7832, 2.001), (1.702, 1.137, 2.001), (1.447, 1.447, 2.001), (1.137, 1.702, 2.001), (0.7832, 1.891, 2.001), (0.3992, 2.007, 2.001)], [], [(10, 9, 41, 42), (24, 23, 55, 56), (11, 10, 42, 43), (25, 24, 56, 57), (12, 11, 43, 44), (26, 25, 57, 58), (13, 12, 44, 45), (27, 26, 58, 59), (14, 13, 45, 46), (1, 0, 32, 33), (28, 27, 59, 60), (15, 14, 46, 47), (2, 1, 33, 34), (29, 28, 60, 61), (16, 15, 47, 48), (3, 2, 34, 35), (30, 29, 61, 62), (17, 16, 48, 49), (4, 3, 35, 36), (31, 30, 62, 63), (18, 17, 49, 50), (5, 4, 36, 37), (0, 31, 63, 32), (19, 18, 50, 51), (6, 5, 37, 38), (20, 19, 51, 52), (7, 6, 38, 39), (21, 20, 52, 53), (8, 7, 39, 40), (22, 21, 53, 54), (9, 8, 40, 41), (23, 22, 54, 55), (37, 36, 68, 69), (32, 63, 95, 64), (51, 50, 82, 83), (38, 37, 69, 70), (52, 51, 83, 84), (39, 38, 70, 71), (53, 52, 84, 85), (40, 39, 71, 72), (54, 53, 85, 86), (41, 40, 72, 73), (55, 54, 86, 87), (42, 41, 73, 74), (56, 55, 87, 88), (43, 42, 74, 75), (57, 56, 88, 89), (44, 43, 75, 76), (58, 57, 89, 90), (45, 44, 76, 77), (59, 58, 90, 91), (46, 45, 77, 78), (33, 32, 64, 65), (60, 59, 91, 92), (47, 46, 78, 79), (34, 33, 65, 66), (61, 60, 92, 93), (48, 47, 79, 80), (35, 34, 66, 67), (62, 61, 93, 94), (49, 48, 80, 81), (36, 35, 67, 68), (63, 62, 94, 95), (50, 49, 81, 82), (72, 71, 103, 104), (86, 85, 117, 118), (73, 72, 104, 105), (87, 86, 118, 119), (74, 73, 105, 106), (88, 87, 119, 120), (75, 74, 106, 107), (89, 88, 120, 121), (76, 75, 107, 108), (90, 89, 121, 122), (77, 76, 108, 109), (91, 90, 122, 123), (78, 77, 109, 110), (65, 64, 96, 97), (92, 91, 123, 124), (79, 78, 110, 111), (66, 65, 97, 98), (93, 92, 124, 125), (80, 79, 111, 112), (67, 66, 98, 99), (94, 93, 125, 126), (81, 80, 112, 113), (68, 67, 99, 100), (95, 94, 126, 127), (82, 81, 113, 114), (69, 68, 100, 101), (64, 95, 127, 96), (83, 82, 114, 115), (70, 69, 101, 102), (84, 83, 115, 116), (71, 70, 102, 103), (85, 84, 116, 117), (107, 106, 138, 139), (121, 120, 152, 153), (108, 107, 139, 140), (122, 121, 153, 154), (109, 108, 140, 141), (123, 122, 154, 155), (110, 109, 141, 142), (97, 96, 128, 129), (124, 123, 155, 156), (111, 110, 142, 143), (98, 97, 129, 130), (125, 124, 156, 157), (112, 111, 143, 144), (99, 98, 130, 131), (126, 125, 157, 158), (113, 112, 144, 145), (100, 99, 131, 132), (127, 126, 158, 159), (114, 113, 145, 146), (101, 100, 132, 133), (96, 127, 159, 128), (115, 114, 146, 147), (102, 101, 133, 134), (116, 115, 147, 148), (103, 102, 134, 135), (117, 116, 148, 149), (104, 103, 135, 136), (118, 117, 149, 150), (105, 104, 136, 137), (119, 118, 150, 151), (106, 105, 137, 138), (120, 119, 151, 152), (142, 141, 173, 174), (129, 128, 160, 161), (156, 155, 187, 188), (143, 142, 174, 175), (130, 129, 161, 162), (157, 156, 188, 189), (144, 143, 175, 176), (131, 130, 162, 163), (158, 157, 189, 190), (145, 144, 176, 177), (132, 131, 163, 164), (159, 158, 190, 191), (146, 145, 177, 178), (133, 132, 164, 165), (128, 159, 191, 160), (147, 146, 178, 179), (134, 133, 165, 166), (148, 147, 179, 180), (135, 134, 166, 167), (149, 148, 180, 181), (136, 135, 167, 168), (150, 149, 181, 182), (137, 136, 168, 169), (151, 150, 182, 183), (138, 137, 169, 170), (152, 151, 183, 184), (139, 138, 170, 171), (153, 152, 184, 185), (140, 139, 171, 172), (154, 153, 185, 186), (141, 140, 172, 173), (155, 154, 186, 187), (177, 176, 208, 209), (164, 163, 195, 196), (191, 190, 222, 223), (178, 177, 209, 210), (165, 164, 196, 197), (160, 191, 223, 192), (179, 178, 210, 211), (166, 165, 197, 198), (180, 179, 211, 212), (167, 166, 198, 199), (181, 180, 212, 213), (168, 167, 199, 200), (182, 181, 213, 214), (169, 168, 200, 201), (183, 182, 214, 215), (170, 169, 201, 202), (184, 183, 215, 216), (171, 170, 202, 203), (185, 184, 216, 217), (172, 171, 203, 204), (186, 185, 217, 218), (173, 172, 204, 205), (187, 186, 218, 219), (174, 173, 205, 206), (161, 160, 192, 193), (188, 187, 219, 220), (175, 174, 206, 207), (162, 161, 193, 194), (189, 188, 220, 221), (176, 175, 207, 208), (163, 162, 194, 195), (190, 189, 221, 222), (212, 211, 243, 244), (199, 198, 230, 231), (213, 212, 244, 245), (200, 199, 231, 232), (214, 213, 245, 246), (201, 200, 232, 233), (215, 214, 246, 247), (202, 201, 233, 234), (216, 215, 247, 248), (203, 202, 234, 235), (217, 216, 248, 249), (204, 203, 235, 236), (218, 217, 249, 250), (205, 204, 236, 237), (219, 218, 250, 251), (206, 205, 237, 238), (193, 192, 224, 225), (220, 219, 251, 252), (207, 206, 238, 239), (194, 193, 225, 226), (221, 220, 252, 253), (208, 207, 239, 240), (195, 194, 226, 227), (222, 221, 253, 254), (209, 208, 240, 241), (196, 195, 227, 228), (223, 222, 254, 255), (210, 209, 241, 242), (197, 196, 228, 229), (192, 223, 255, 224), (211, 210, 242, 243), (198, 197, 229, 230), (247, 246, 278, 279), (234, 233, 265, 266), (248, 247, 279, 280), (235, 234, 266, 267), (249, 248, 280, 281), (236, 235, 267, 268), (250, 249, 281, 282), (237, 236, 268, 269), (251, 250, 282, 283), (238, 237, 269, 270), (225, 224, 256, 257), (252, 251, 283, 284), (239, 238, 270, 271), (226, 225, 257, 258), (253, 252, 284, 285), (240, 239, 271, 272), (227, 226, 258, 259), (254, 253, 285, 286), (241, 240, 272, 273), (228, 227, 259, 260), (255, 254, 286, 287), (242, 241, 273, 274), (229, 228, 260, 261), (224, 255, 287, 256), (243, 242, 274, 275), (230, 229, 261, 262), (244, 243, 275, 276), (231, 230, 262, 263), (245, 244, 276, 277), (232, 231, 263, 264), (246, 245, 277, 278), (233, 232, 264, 265), (1, 2, 3, 4, 5, 6, 7, 8, 9, 10, 11, 12, 13, 14, 15, 16, 17, 18, 19, 20, 21, 22, 23, 24, 25, 26, 27, 28, 29, 30, 31, 0)])
me_circle_005.polygons.foreach_set('use_smooth', [True] * 257)
me_circle_005.materials.append(mat_material_010)
me_circle_005.use_remesh_preserve_volume = False
me_circle_005.use_remesh_preserve_attributes = False
me_circle_005.use_mirror_vertex_groups = False
me_circle_005.update()

# ---- objects
ob_cube_001 = bpy.data.objects.new('Cube.001', me_cube_001)
ob_plane = bpy.data.objects.new('Plane', me_plane)
ob_cube = bpy.data.objects.new('Cube', me_cube)
ob_lamp = bpy.data.objects.new('Lamp', light_lamp)
ob_camera = bpy.data.objects.new('Camera', cam_camera)
ob_circle = bpy.data.objects.new('Circle', me_circle)
ob_circle_001 = bpy.data.objects.new('Circle.001', me_circle_002)
ob_circle_002 = bpy.data.objects.new('Circle.002', me_circle_003)
ob_circle_003 = bpy.data.objects.new('Circle.003', me_circle_004)
ob_circle_004 = bpy.data.objects.new('Circle.004', me_circle_001)
ob_circle_005 = bpy.data.objects.new('Circle.005', me_circle_005)

# ---- transforms, parenting, visibility, modifiers, constraints
ob_cube_001.location = (-1.122, -1.489, 0.9549)
ob_cube_001.scale = (0.04869, 0.6441, 0.6441)
ob_cube_001.lineart.crease_threshold = 0.0
ob_plane.location = (-1.194, 0.1334, 1.45)
ob_plane.rotation_euler = (-1.571, 3.142, -1.571)
ob_plane.scale = (3.384, 2.733, 1.0)
ob_plane.lineart.crease_threshold = 0.0
ob_cube.location = (0.0, 0.0, 0.0)
ob_cube.scale = (1.238, 2.882, 0.3284)
ob_cube.lock_rotations_4d = False
ob_cube.empty_display_type = 'ARROWS'
ob_cube.lineart.crease_threshold = 0.0
ob_lamp.location = (4.076, 1.005, 5.904)
ob_lamp.rotation_euler = (0.6503, 0.05522, 1.866)
ob_lamp.lock_rotations_4d = False
ob_lamp.empty_display_type = 'ARROWS'
ob_lamp.color = (0.0, 0.0, 0.0, 0.0)
ob_lamp.lineart.crease_threshold = 0.0
ob_camera.location = (3.217, -0.5381, 0.7672)
ob_camera.rotation_euler = (1.479, 0.01437, 1.517)
ob_camera.lock_rotations_4d = False
ob_camera.empty_display_type = 'ARROWS'
ob_camera.color = (0.0, 0.0, 0.0, 0.0)
ob_camera.display_type = 'WIRE'
ob_camera.lineart.crease_threshold = 0.0
ob_circle.location = (-0.4883, -1.265, 0.343)
ob_circle.scale = (0.09902, 0.09902, 0.09902)
ob_circle.lineart.crease_threshold = 0.0
_m = ob_circle.modifiers.new('Solidify', 'SOLIDIFY')
_m.thickness = 0.142
_m.nonmanifold_thickness_mode = 'FIXED'
_m.nonmanifold_merge_threshold = 0.0003
ob_circle_001.location = (-0.4914, -1.268, 0.436)
ob_circle_001.scale = (0.09873, 0.09873, 0.09873)
ob_circle_001.lineart.crease_threshold = 0.0
_m = ob_circle_001.modifiers.new('Solidify', 'SOLIDIFY')
_m.thickness = 0.142
_m.nonmanifold_thickness_mode = 'FIXED'
_m.nonmanifold_merge_threshold = 0.0003
ob_circle_002.location = (-0.4883, -1.288, 0.544)
ob_circle_002.rotation_euler = (-0.1132, -0.0, 0.0)
ob_circle_002.scale = (0.09873, 0.09873, 0.09873)
ob_circle_002.lineart.crease_threshold = 0.0
_m = ob_circle_002.modifiers.new('Solidify', 'SOLIDIFY')
_m.thickness = 0.142
_m.nonmanifold_thickness_mode = 'FIXED'
_m.nonmanifold_merge_threshold = 0.0003
ob_circle_003.location = (-0.4681, -1.256, 0.6606)
ob_circle_003.rotation_euler = (0.0534, -0.0, 0.0)
ob_circle_003.scale = (0.0955, 0.0955, 0.0955)
ob_circle_003.lineart.crease_threshold = 0.0
_m = ob_circle_003.modifiers.new('Solidify', 'SOLIDIFY')
_m.thickness = 0.142
_m.nonmanifold_thickness_mode = 'FIXED'
_m.nonmanifold_merge_threshold = 0.0003
ob_circle_004.location = (-0.706, 0.2634, 0.3393)
ob_circle_004.scale = (0.1818, 0.1818, 0.1818)
ob_circle_004.lineart.crease_threshold = 0.0
_m = ob_circle_004.modifiers.new('Solidify', 'SOLIDIFY')
_m.thickness = 0.056
_m.nonmanifold_thickness_mode = 'FIXED'
_m.nonmanifold_merge_threshold = 0.0003
ob_circle_005.location = (-0.1851, 0.3382, 0.3474)
ob_circle_005.scale = (0.09571, 0.09571, 0.09571)
ob_circle_005.lineart.crease_threshold = 0.0
_m = ob_circle_005.modifiers.new('Solidify', 'SOLIDIFY')
_m.thickness = 0.142
_m.nonmanifold_thickness_mode = 'FIXED'
_m.nonmanifold_merge_threshold = 0.0003

# ---- collection membership
col_collection_1.objects.link(ob_cube_001)
col_collection_1.objects.link(ob_plane)
col_collection_1.objects.link(ob_cube)
col_collection_1.objects.link(ob_lamp)
col_collection_1.objects.link(ob_camera)
col_collection_1.objects.link(ob_circle)
col_collection_1.objects.link(ob_circle_001)
col_collection_1.objects.link(ob_circle_002)
col_collection_1.objects.link(ob_circle_003)
col_collection_1.objects.link(ob_circle_004)
col_collection_1.objects.link(ob_circle_005)

# ---- scene / render settings (as saved in the file)
scene.camera = ob_camera
scene.frame_start = 1; scene.frame_end = 250; scene.frame_set(1)
scene.render.engine = 'BLENDER_EEVEE_NEXT'
scene.render.resolution_percentage = 50
scene.render.dither_intensity = 0.0
scene.cycles.use_denoising = False
scene.cycles.samples = 128
scene.cycles.sampling_pattern = 'TABULATED_SOBOL'
scene.cycles.light_sampling_threshold = 0.0
scene.cycles.use_adaptive_sampling = False
scene.cycles.use_light_tree = False
scene.cycles.blur_glossy = 0.0
scene.cycles.sample_clamp_indirect = 0.0
scene.view_settings.view_transform = 'Standard'
bpy.context.view_layer.update()

